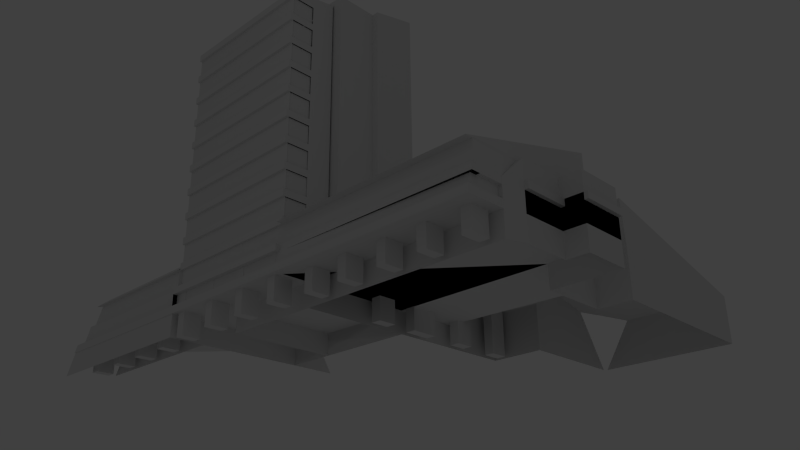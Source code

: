 # Source: TorreEnfermeria.blend  (saved by Blender 2.73.0; exported with 4.5.12 LTS)
import bpy
from mathutils import Matrix  # noqa: F401  (used for matrix-valued properties, if any)

bpy.ops.wm.read_factory_settings(use_empty=True)
scene = bpy.context.scene
scene.name = 'Scene'

# ---- collections
col_collection_1 = bpy.data.collections.new('Collection 1'); scene.collection.children.link(col_collection_1)

# ---- world
world_world = bpy.data.worlds.new('World'); scene.world = world_world
world_world.color = (0.05088, 0.05088, 0.05088)
world_world.use_sun_shadow = False
world_world.sun_shadow_jitter_overblur = 0.0
world_world.cycles.sampling_method = 'MANUAL'
world_world.cycles.sample_map_resolution = 256

# ---- cameras
cam_camera = bpy.data.cameras.new('Camera')
cam_camera.clip_end = 100.0
cam_camera.lens = 35.0
cam_camera.sensor_width = 32.0
cam_camera.sensor_height = 18.0
cam_camera.ortho_scale = 7.314
cam_camera.dof.focus_distance = 0.0
cam_camera.dof.aperture_fstop = 128.0

# ---- lights
light_lamp = bpy.data.lights.new('Lamp', 'POINT')
light_lamp.transmission_factor = 0.0
light_lamp.cutoff_distance = 30.0
light_lamp.energy = 100.0
light_lamp.shadow_buffer_clip_start = 1.001
light_lamp.shadow_soft_size = 0.1
light_lamp.shadow_maximum_resolution = 0.006
light_lamp.use_absolute_resolution = True
light_lamp.cycles.use_multiple_importance_sampling = False

# ---- meshes
me_cube_004 = bpy.data.meshes.new('Cube.004')
me_cube_004.from_pydata([(-5.068, -28.51, -1.022), (-5.068, -26.51, -1.022), (-3.23, -26.51, -1.022), (-3.23, -28.51, -1.022), (-5.068, -28.51, 1.068), (-5.068, -26.51, 1.068), (-3.23, -26.51, 1.068), (-3.23, -28.51, 1.068), (-13.75, -28.51, -1.022), (-13.75, -26.51, -1.022), (-11.91, -26.51, -1.022), (-11.91, -28.51, -1.022), (-13.75, -28.51, 1.068), (-13.75, -26.51, 1.068), (-11.91, -26.51, 1.068), (-11.91, -28.51, 1.068), (-22.42, -28.51, -1.022), (-22.32, -26.51, -1.022), (-20.58, -26.51, -1.022), (-20.58, -28.51, -1.022), (-22.42, -28.51, 1.068), (-22.32, -26.51, 1.068), (-20.58, -26.51, 1.068), (-20.58, -28.51, 1.068), (-31.1, -28.51, -1.022), (-31.1, -26.51, -1.022), (-29.26, -26.51, -1.022), (-29.26, -28.51, -1.022), (-31.1, -28.51, 1.068), (-31.1, -26.51, 1.068), (-29.26, -26.51, 1.068), (-29.26, -28.51, 1.068), (-32.26, -22.95, 1.068), (-2.541, -28.17, 1.068), (-32.26, -28.17, 1.068), (-2.317, -28.17, 1.068), (-32.26, -28.17, 1.068), (-2.317, -28.17, 1.889), (-32.26, -28.17, 1.889), (-2.317, -28.44, 1.889), (-32.26, -28.44, 1.889), (-2.317, -28.44, 1.889), (-32.26, -28.44, 1.889), (-2.317, -28.44, 2.199), (-32.26, -28.44, 2.199), (-2.317, -28.44, 2.199), (-32.26, -28.44, 2.199), (-2.317, -28.17, 2.199), (-32.26, -28.17, 2.199), (-2.541, -28.17, 1.889), (-32.26, -22.95, 1.068), (-32.26, -22.95, 1.889), (-32.26, -22.95, 1.889), (-32.26, -22.95, 2.199), (-2.541, -28.17, 2.199), (-32.26, -28.17, 2.199), (-2.317, -28.17, 2.199), (-32.26, -28.17, 2.199), (-2.317, -28.17, 3.02), (-32.26, -28.17, 3.02), (-2.317, -28.44, 3.02), (-32.26, -28.44, 3.02), (-2.317, -28.44, 3.02), (-32.26, -28.44, 3.02), (-2.317, -28.44, 3.33), (-32.26, -28.44, 3.33), (-2.317, -28.44, 3.33), (-32.26, -28.44, 3.33), (-2.317, -28.17, 3.33), (-32.26, -28.17, 3.33), (-2.541, -28.17, 3.02), (-32.26, -22.95, 2.199), (-32.26, -22.95, 3.02), (-32.26, -22.95, 3.02), (-32.26, -22.95, 3.33), (-2.541, -28.17, 3.33), (-32.26, -28.17, 3.33), (-2.317, -28.17, 3.33), (-32.26, -28.17, 3.33), (-2.317, -28.17, 4.151), (-32.26, -28.17, 4.151), (-2.317, -28.44, 4.151), (-32.26, -28.44, 4.151), (-2.317, -28.44, 4.151), (-32.26, -28.44, 4.151), (-2.317, -28.44, 4.461), (-32.26, -28.44, 4.461), (-2.317, -28.44, 4.461), (-32.26, -28.44, 4.461), (-2.317, -28.17, 4.461), (-32.26, -28.17, 4.461), (-2.541, -28.17, 4.151), (-32.26, -22.95, 3.33), (-32.26, -22.95, 4.151), (-32.26, -22.95, 4.151), (-32.26, -22.95, 4.461), (-2.541, -28.17, 4.461), (-32.26, -28.17, 4.461), (-2.317, -28.17, 4.461), (-32.26, -28.17, 4.461), (-2.317, -28.17, 5.282), (-32.26, -28.17, 5.282), (-2.317, -28.44, 5.282), (-32.26, -28.44, 5.282), (-2.317, -28.44, 5.282), (-32.26, -28.44, 5.282), (-2.317, -28.44, 5.592), (-32.26, -28.44, 5.592), (-2.317, -28.44, 5.592), (-32.26, -28.44, 5.592), (-2.317, -28.17, 5.592), (-32.26, -28.17, 5.592), (-2.541, -28.17, 5.282), (-32.26, -22.95, 4.461), (-32.26, -22.95, 5.282), (-32.26, -22.95, 5.282), (-32.26, -22.95, 5.592), (-2.541, -28.17, 5.592), (-32.26, -28.17, 5.592), (-2.317, -28.17, 5.592), (-32.26, -28.17, 5.592), (-2.317, -28.17, 6.413), (-32.26, -28.17, 6.413), (-2.317, -28.44, 6.413), (-32.26, -28.44, 6.413), (-2.317, -28.44, 6.413), (-32.26, -28.44, 6.413), (-2.317, -28.44, 6.723), (-32.26, -28.44, 6.723), (-2.317, -28.44, 6.723), (-32.26, -28.44, 6.723), (-2.317, -28.17, 6.723), (-32.26, -28.17, 6.723), (-2.541, -28.17, 6.413), (-32.26, -22.95, 5.592), (-32.26, -22.95, 6.413), (-32.26, -22.95, 6.413), (-32.26, -22.95, 6.723), (-2.541, -28.17, 6.723), (-32.26, -28.17, 6.723), (-2.317, -28.17, 6.723), (-32.26, -28.17, 6.723), (-2.317, -28.17, 7.544), (-32.26, -28.17, 7.544), (-2.317, -28.44, 7.544), (-32.26, -28.44, 7.544), (-2.317, -28.44, 7.544), (-32.26, -28.44, 7.544), (-2.317, -28.44, 7.854), (-32.26, -28.44, 7.854), (-2.317, -28.44, 7.854), (-32.26, -28.44, 7.854), (-2.317, -28.17, 7.854), (-32.26, -28.17, 7.854), (-2.541, -28.17, 7.544), (-32.26, -22.95, 6.723), (-32.26, -22.95, 7.544), (-32.26, -22.95, 7.544), (-32.26, -22.95, 7.854), (-2.541, -28.17, 7.854), (-32.26, -28.17, 7.854), (-2.317, -28.17, 7.854), (-32.26, -28.17, 7.854), (-2.317, -28.17, 8.675), (-32.26, -28.17, 8.675), (-2.317, -28.44, 8.675), (-32.26, -28.44, 8.675), (-2.317, -28.44, 8.675), (-32.26, -28.44, 8.675), (-2.317, -28.44, 8.985), (-32.26, -28.44, 8.985), (-2.317, -28.44, 8.985), (-32.26, -28.44, 8.985), (-2.317, -28.17, 8.985), (-32.26, -28.17, 8.985), (-2.541, -28.17, 8.675), (-32.26, -22.95, 7.854), (-32.26, -22.95, 8.675), (-32.26, -22.95, 8.675), (-32.26, -22.95, 8.985), (-2.541, -28.17, 8.985), (-32.26, -28.17, 8.985), (-2.317, -28.17, 8.985), (-32.26, -28.17, 8.985), (-2.317, -28.17, 9.806), (-32.26, -28.17, 9.806), (-2.317, -28.44, 9.806), (-32.26, -28.44, 9.806), (-2.317, -28.44, 9.806), (-32.26, -28.44, 9.806), (-2.317, -28.44, 10.12), (-32.26, -28.44, 10.12), (-2.317, -28.44, 10.12), (-32.26, -28.44, 10.12), (-2.317, -28.17, 10.12), (-32.26, -28.17, 10.12), (-2.541, -28.17, 9.806), (-32.26, -22.95, 8.985), (-32.26, -22.95, 9.806), (-32.26, -22.95, 9.806), (-32.26, -22.95, 10.12), (-2.541, -28.17, 10.12), (-32.26, -28.17, 10.12), (-2.317, -28.17, 10.12), (-32.26, -28.17, 10.12), (-2.317, -28.17, 10.94), (-32.26, -28.17, 10.94), (-2.317, -28.44, 10.94), (-32.26, -28.44, 10.94), (-2.317, -28.44, 10.94), (-32.26, -28.44, 10.94), (-2.317, -28.44, 11.25), (-32.26, -28.44, 11.25), (-2.317, -28.44, 11.25), (-32.26, -28.44, 11.25), (-2.317, -28.17, 11.25), (-32.26, -28.17, 11.25), (-2.541, -28.17, 10.94), (-2.317, -25.61, 12.07), (-32.26, -22.95, 10.12), (-32.26, -22.95, 10.94), (-32.26, -22.95, 10.94), (-32.26, -22.95, 11.25), (-2.317, -25.61, 1.068), (-2.541, -28.17, 11.25), (-32.26, -28.17, 11.25), (-2.317, -28.17, 11.25), (-32.26, -28.17, 11.25), (-2.317, -28.17, 12.07), (-32.26, -28.17, 12.07), (-2.317, -28.44, 12.07), (-32.26, -28.44, 12.07), (-2.317, -28.44, 12.07), (-32.26, -28.44, 12.07), (-2.317, -28.44, 12.38), (-32.26, -28.44, 12.38), (-2.317, -28.44, 12.38), (-32.26, -28.44, 12.38), (-2.317, -28.17, 12.38), (-32.26, -28.17, 12.38), (-2.317, -22.95, 1.068), (-2.541, -28.17, 12.07), (-2.317, -22.95, 12.07), (-2.317, -22.95, 12.76), (-32.26, -22.95, 11.25), (-32.26, -22.95, 12.07), (-32.26, -22.95, 12.07), (-32.26, -22.95, 12.76), (-2.541, -25.61, 6.723), (-2.541, -25.61, 10.94), (-2.317, -25.61, 6.723), (-2.317, -25.61, 5.282), (-2.541, -25.61, 1.068), (-2.541, -25.61, 5.282), (-2.541, -25.61, 12.07), (-2.541, -25.61, 7.854), (-2.317, -25.61, 7.854), (-2.317, -25.61, 6.413), (-2.541, -25.61, 6.413), (-2.541, -25.61, 2.199), (-2.317, -25.61, 2.199), (-2.541, -25.61, 8.985), (-2.317, -25.61, 8.985), (-2.317, -25.61, 7.544), (-2.541, -25.61, 7.544), (-2.541, -25.61, 3.33), (-2.317, -25.61, 3.33), (-2.317, -25.61, 1.889), (-2.541, -25.61, 1.889), (-2.541, -25.61, 10.12), (-2.317, -25.61, 10.12), (-2.317, -25.61, 8.675), (-2.541, -25.61, 4.461), (-2.541, -25.61, 8.675), (-2.317, -25.61, 4.461), (-2.541, -25.61, 11.25), (-2.541, -25.61, 3.02), (-2.317, -25.61, 3.02), (-2.317, -25.61, 11.25), (-2.317, -25.61, 9.806), (-2.541, -25.61, 5.592), (-2.541, -25.61, 9.806), (-2.317, -25.61, 5.592), (-2.317, -25.61, 4.151), (-2.541, -25.61, 4.151), (-2.317, -25.61, 10.94), (-2.541, -25.61, 12.01), (-2.317, -25.61, 12.01), (-2.317, -25.61, 12.07), (-2.317, -22.95, 12.07), (-32.26, -28.17, 12.07), (-2.317, -28.17, 12.07), (-1.0, -1.0, -1.0), (-1.0, 1.0, -1.0), (1.0, 1.0, -1.0), (1.0, -1.0, -1.0), (-1.0, -1.0, 1.0), (-1.0, 1.0, 1.0), (1.0, 1.0, 1.0), (1.0, -1.0, 1.0), (-1.0, -6.6, -1.0), (-1.0, -4.6, -1.0), (1.0, -4.6, -1.0), (1.0, -6.6, -1.0), (-1.0, -6.6, 1.0), (-1.0, -4.6, 1.0), (1.0, -4.6, 1.0), (1.0, -6.6, 1.0), (-1.0, -13.13, -1.0), (-1.0, -10.2, -1.0), (1.0, -10.2, -1.0), (1.0, -13.13, -1.0), (-1.0, -13.13, 1.0), (-1.0, -10.2, 1.0), (1.0, -10.2, 1.0), (1.0, -13.13, 1.0), (-1.0, -17.8, -1.0), (-1.0, -15.8, -1.0), (1.0, -15.8, -1.0), (1.0, -17.8, -1.0), (-1.0, -17.8, 1.0), (-1.0, -15.8, 1.0), (1.0, -15.8, 1.0), (1.0, -17.8, 1.0), (-82.25, -19.51, 1.068), (-32.26, -3.822, 1.068), (-32.36, -13.32, 1.068), (-32.36, -18.1, 1.068), (-74.13, -28.5, 1.068), (-74.13, -24.95, 1.068), (-82.25, -24.95, 1.068), (-82.25, -19.51, 1.068), (-89.78, -19.51, 1.068), (-89.78, -14.66, 1.068), (-99.86, -14.66, 1.068), (-99.86, -3.822, 1.068), (-32.26, -3.822, 1.068), (-32.26, -13.08, 1.068), (-32.26, -13.05, 1.068), (-32.26, -18.16, 1.068), (-32.26, -22.75, 1.068), (-82.2, -19.65, 2.768), (-32.26, -22.95, 1.068), (-32.26, -22.95, 1.068), (-32.26, -13.05, 1.068), (-32.26, -13.08, 1.068), (-32.26, -3.822, 1.068), (-99.86, -3.822, 1.068), (-89.78, -19.51, 1.068), (-82.25, -19.51, 1.068), (-82.25, -24.95, 1.068), (-74.13, -24.95, 1.068), (-74.13, -28.5, 1.068), (-32.26, -28.5, 1.068), (-32.26, -28.97, 1.068), (-32.26, -13.08, -0.01746), (-99.86, -4.493, -0.01746), (-99.86, -14.66, -0.01746), (-89.78, -14.66, -0.01746), (-89.78, -19.51, -0.01746), (-82.25, -19.51, -0.01746), (-82.25, -24.95, -0.01746), (-74.13, -24.95, -0.01746), (-32.26, -28.97, -0.01746), (-63.37, -27.5, 0.03745), (-63.37, -25.5, 0.03745), (-65.2, -25.5, 0.03745), (-65.2, -27.5, 0.03745), (-63.37, -27.5, -0.9844), (-63.37, -25.5, -0.9844), (-65.2, -25.5, -0.9844), (-65.2, -27.5, -0.9844), (-46.93, -27.5, 0.03745), (-46.93, -25.5, 0.03745), (-48.76, -25.5, 0.03745), (-48.76, -27.5, 0.03745), (-46.93, -27.5, -0.9844), (-46.93, -25.5, -0.9844), (-48.76, -25.5, -0.9844), (-48.76, -27.5, -0.9844), (-54.93, -27.5, 0.03745), (-54.93, -25.5, 0.03745), (-56.77, -25.5, 0.03745), (-56.77, -27.5, 0.03745), (-54.93, -27.5, -0.9844), (-54.93, -25.5, -0.9844), (-56.77, -25.5, -0.9844), (-56.77, -27.5, -0.9844), (-71.09, -27.5, 0.03745), (-71.09, -25.5, 0.03745), (-72.93, -25.5, 0.03745), (-72.93, -27.5, 0.03745), (-71.09, -27.5, -0.9844), (-71.09, -25.5, -0.9844), (-72.93, -25.5, -0.9844), (-72.93, -27.5, -0.9844), (-38.78, -27.5, 0.03745), (-38.78, -25.5, 0.03745), (-40.62, -25.5, 0.03745), (-40.62, -27.5, 0.03745), (-38.78, -27.5, -0.9844), (-38.78, -25.5, -0.9844), (-40.62, -25.5, -0.9844), (-40.62, -27.5, -0.9844), (-34.22, -6.032, 1.308), (-34.22, -4.032, 1.308), (-35.98, -4.032, 1.308), (-35.98, -6.032, 1.308), (-34.22, -6.032, -1.151), (-34.22, -4.032, -1.151), (-35.98, -4.032, -1.151), (-35.98, -6.032, -1.151), (-52.26, -6.032, 1.308), (-52.26, -4.032, 1.308), (-54.03, -4.032, 1.308), (-54.03, -6.032, 1.308), (-52.26, -6.032, -1.151), (-52.26, -4.032, -1.151), (9.825, -27.5, -0.9417), (9.825, -25.5, -0.9417), (11.66, -25.5, -0.9417), (11.66, -27.5, -0.9417), (9.825, -27.5, 0.4035), (9.825, -25.5, 0.4035), (11.66, -25.5, 0.4035), (11.66, -27.5, 0.4035), (26.26, -27.5, -0.9417), (26.26, -25.5, -0.9417), (28.1, -25.5, -0.9417), (28.1, -27.5, -0.9417), (26.26, -27.5, 0.4035), (26.26, -25.5, 0.4035), (28.1, -25.5, 0.4035), (28.1, -27.5, 0.4035), (18.26, -27.5, -0.9417), (18.26, -25.5, -0.9417), (20.09, -25.5, -0.9417), (20.09, -27.5, -0.9417), (18.26, -27.5, 0.4035), (18.26, -25.5, 0.4035), (20.09, -25.5, 0.4035), (20.09, -27.5, 0.4035), (2.098, -27.5, -0.9417), (2.098, -25.5, -0.9417), (3.936, -25.5, -0.9417), (3.936, -27.5, -0.9417), (2.098, -27.5, 0.4035), (2.098, -25.5, 0.4035), (3.936, -25.5, 0.4035), (3.936, -27.5, 0.4035), (34.41, -27.5, -0.9417), (34.41, -25.5, -0.9417), (36.25, -25.5, -0.9417), (36.25, -27.5, -0.9417), (34.41, -27.5, 0.4035), (34.41, -25.5, 0.4035), (36.25, -25.5, 0.4035), (36.25, -27.5, 0.4035), (-2.317, -13.05, -0.01746), (-2.317, 1.628, -0.01746), (8.48, 1.628, -0.01746), (43.26, -18.16, -1.0), (39.25, -22.95, 1.068), (30.01, -13.15, -0.01746), (43.26, -13.15, -0.01746), (43.26, -18.16, -0.01746), (39.25, -18.16, -0.01746), (39.25, -22.95, -0.01746), (37.42, -22.95, -0.01746), (37.42, -28.05, -0.01746), (-2.317, -28.05, -0.01746), (-2.317, -28.97, -0.01746), (-32.26, -28.97, -0.01746), (-32.26, -28.05, -0.01746), (-32.26, -28.05, -0.01746), (-74.13, -28.05, -0.01746), (-74.13, -24.95, -0.01746), (-82.25, -24.95, -0.01746), (-82.25, -19.51, -0.01746), (-89.78, -19.51, -0.01746), (-89.78, -14.66, -0.01746), (-99.86, -14.66, -0.01746), (-54.03, -4.032, -1.151), (-32.26, -13.08, -0.01746), (-2.317, -13.05, 1.068), (-2.317, 1.628, 1.068), (8.48, 1.628, 1.068), (8.48, 14.22, 1.068), (36.11, 14.22, 1.068), (36.67, -5.787, 1.068), (30.01, -5.787, 1.068), (30.01, -13.15, 1.068), (43.26, -13.15, 1.068), (43.26, -18.16, 1.068), (39.25, -18.16, 1.068), (39.25, -22.95, 1.068), (-2.317, -28.46, 1.068), (-2.317, -28.97, 1.068), (-32.26, -28.97, 1.068), (-32.26, -28.5, 1.068), (-74.13, -28.5, 1.068), (-54.03, -6.032, -1.151), (-61.28, -6.032, 1.308), (-61.28, -4.032, 1.308), (-63.05, -4.032, 1.308), (-63.05, -6.032, 1.308), (-32.26, -3.822, 1.068), (-32.26, -13.08, 1.068), (1.169, -13.05, 1.068), (-32.26, -13.05, 1.068), (1.169, -18.16, 1.068), (1.059, -13.05, 13.56), (-32.26, -13.05, 13.56), (1.059, -18.16, 13.05), (-32.26, -18.16, 13.05), (-32.26, -22.95, 10.45), (43.26, -16.14, 1.068), (43.26, -16.14, -0.01746), (-0.25, -18.16, 13.05), (-0.25, -22.8, 13.05), (-32.26, -22.95, 10.35), (-32.26, -22.95, 1.068), (-32.26, -22.95, 1.068), (-2.317, -22.95, 1.068), (-82.2, -19.65, 2.768), (-31.99, -22.95, 1.068), (-32.26, -22.75, 1.068), (-2.317, -22.75, 1.068), (-31.99, -22.75, 1.068), (-32.26, -18.16, 1.068), (-32.26, -13.05, 1.068), (-32.26, -13.08, 1.068), (-32.26, -3.822, 1.068), (-61.28, -6.032, -1.151), (-61.28, -4.032, -1.151), (-63.05, -4.032, -1.151), (-63.05, -6.032, -1.151), (-70.3, -6.032, 1.308), (-70.3, -4.032, 1.308), (-72.07, -4.032, 1.308), (-74.13, -28.5, 1.068), (-32.36, -18.1, 1.068), (-32.36, -13.32, 1.068), (-32.26, -3.822, 1.068), (-72.07, -6.032, 1.308), (-70.3, -6.032, -1.151), (-70.3, -4.032, -1.151), (-72.07, -4.032, -1.151), (-72.07, -6.032, -1.151), (-79.33, -6.032, 1.308), (-79.33, -4.032, 1.308), (-74.13, -28.5, 1.068), (-32.26, -28.5, 1.068), (-81.1, -4.032, 1.308), (-32.26, -3.822, 1.068), (-82.25, -19.51, 1.068), (-89.78, -19.51, 1.068), (-81.1, -6.032, 1.308), (-79.33, -6.032, -1.151), (-79.33, -4.032, -1.151), (-82.25, -24.95, 1.068), (-81.1, -4.032, -1.151), (-74.13, -28.5, 1.068), (-32.26, -28.5, 1.068), (-81.1, -6.032, -1.151), (-88.35, -6.032, 1.308), (-89.78, -19.51, 1.911), (-88.35, -4.032, 1.308), (-90.12, -4.032, 1.308), (-90.12, -6.032, 1.308), (-82.25, -24.95, 1.911), (-88.35, -6.032, -1.151), (-88.35, -4.032, -1.151), (-32.26, -28.5, 1.911), (-90.12, -4.032, -1.151), (-90.12, -6.032, -1.151), (-82.24, -19.64, 1.911), (-89.8, -19.64, 1.911), (-97.37, -6.032, 1.308), (-97.37, -4.032, 1.308), (-99.14, -4.032, 1.308), (-82.24, -25.38, 1.911), (-99.14, -6.032, 1.308), (-97.37, -6.032, -1.151), (-89.76, -14.51, 2.205), (-97.37, -4.032, -1.151), (-99.14, -4.032, -1.151), (-82.2, -25.37, 2.205), (-99.14, -6.032, -1.151), (-32.26, -28.17, 8.985), (-32.42, -27.81, 2.205), (-32.26, -28.17, 8.985), (-32.26, -28.17, 8.985), (-32.4, -14.51, 2.205), (-32.42, -25.37, 2.205), (-89.76, -14.51, 2.205), (-32.4, -14.51, 2.205), (-89.76, -14.51, 2.205), (-32.4, -14.51, 2.205), (-32.26, -28.44, 8.985), (-32.4, -14.51, 2.487), (-89.76, -19.65, 2.487), (-82.2, -19.65, 2.487), (-89.76, -17.11, 2.988), (-32.41, -17.11, 2.988), (-32.26, -28.44, 8.985), (-32.26, -28.44, 8.675), (-32.42, -26.38, 2.627), (-32.26, -28.44, 8.675), (-32.42, -26.38, 2.566), (-82.2, -25.36, 2.566), (-32.42, -25.36, 2.566), (-89.78, -19.51, 1.068), (-89.78, -19.51, 1.911), (-82.24, -19.51, 1.068), (-82.24, -19.51, 1.911), (-82.24, -19.51, 1.068), (-82.24, -19.51, 1.911), (-82.24, -24.94, 1.068), (-82.24, -24.94, 1.911), (-82.25, -24.95, 0.308), (-74.13, -24.95, 0.308), (39.25, -18.16, 0.3081), (43.26, -18.16, 0.3081), (-74.13, -28.05, 0.308), (43.26, -13.15, 0.3081), (-32.26, -28.97, 0.3081), (30.01, -13.15, -1.0), (-2.317, -28.97, 0.3081), (-2.317, -28.05, 0.3081), (8.48, 14.22, -1.0), (43.26, -18.16, 1.068), (-89.78, -19.51, 0.308), (37.42, -28.17, 0.3081), (37.42, -22.95, 0.3081), (39.25, -18.16, 1.068), (8.48, 1.628, 0.3081), (-82.25, -19.51, 0.308), (39.25, -22.95, 0.3081), (43.26, -16.14, 0.3081), (-32.26, -28.17, 8.675), (43.26, -18.16, 0.7963), (-32.26, -28.97, 0.7963), (-89.78, -19.51, 0.7963), (37.42, -22.95, 0.7963), (8.48, 1.628, 0.7963), (-82.25, -24.95, 0.7963), (39.25, -18.16, 0.7963), (-74.13, -28.48, 0.7963), (43.26, -13.15, 0.7963), (30.01, -5.787, -1.0), (-2.317, -28.97, 0.7963), (8.48, 1.628, -1.0), (37.42, -28.17, 0.7963), (39.25, -18.16, -1.0), (-82.25, -19.51, 0.7963), (39.25, -22.95, 0.7963), (43.26, -16.14, 0.7963), (-82.25, -24.81, 0.308), (-74.13, -28.47, 0.308), (-32.26, -28.47, 0.3081), (-2.317, -28.34, 0.3081), (-89.78, -19.34, 0.308), (-32.26, -22.95, 3.02), (-32.26, -22.95, 2.199), (-32.26, -28.47, 0.7963), (-32.26, -28.43, 0.7963), (-89.78, -19.34, 0.7963), (-82.25, -24.81, 0.7963), (-74.13, -28.47, 0.7963), (-2.317, -28.43, 0.7963), (37.42, -27.51, 0.7963), (-32.26, -22.95, 2.199), (-2.317, -22.95, 1.068), (-32.26, -22.95, 1.068), (-32.26, -22.95, 9.748), (-32.26, -22.95, 12.33), (-32.26, -22.95, 10.35), (-32.26, -22.95, 1.068), (-2.317, -22.95, 1.068), (-32.26, -22.95, 1.068), (-2.317, -22.8, 1.068), (-32.26, -22.8, 1.068), (-32.26, -22.8, 9.748), (-32.26, -22.81, 12.42), (-32.26, -22.8, 10.35), (-32.26, -22.8, 1.068), (-2.317, -22.8, 1.068), (-0.2499, -22.8, 1.068), (-32.26, -22.8, 1.068), (-75.11, -28.97, -0.01746), (-75.11, -28.97, 0.3081), (-75.11, -24.97, -0.01746), (-75.11, -24.97, 0.3081), (38.14, -28.97, -0.01746), (38.14, -28.97, 0.3081), (38.14, -22.95, -0.01746), (38.14, -22.95, 0.3081), (43.96, -13.15, 1.068), (43.96, -18.16, 1.068), (39.95, -18.16, 1.068), (39.95, -22.95, 1.068), (38.12, -22.95, 1.068), (38.12, -28.17, 1.068), (43.96, -16.14, 1.068), (43.96, -18.16, 0.7963), (38.12, -22.95, 0.7963), (39.95, -18.16, 0.7963), (43.96, -13.15, 0.7963), (38.12, -28.17, 0.7963), (39.95, -22.95, 0.7963), (43.96, -16.14, 0.7963), (38.12, -27.51, 0.7963), (-32.26, -22.95, 1.889), (-32.26, -22.95, 1.889), (-32.26, -22.95, 1.068), (-82.2, -25.37, 2.205), (-32.26, -28.44, 1.889), (-32.42, -25.37, 2.205), (-32.42, -19.65, 2.768), (-32.42, -22.03, 3.269), (-32.41, -19.65, 2.487), (-32.41, -17.11, 2.988), (-32.41, -19.65, 2.768), (-32.41, -19.65, 2.487), (-32.26, -18.16, 1.068), (-0.2499, -18.16, 1.068), (-2.317, -28.17, 1.068), (-2.317, -28.47, 0.3081), (-2.317, -28.47, 0.7963), (-32.26, -22.8, 13.05), (-32.26, -22.81, 1.068), (-32.4, -14.51, 1.068), (-2.317, -28.46, 1.068), (-32.26, -28.46, 1.068), (-32.26, -28.46, 0.3081), (-2.317, -28.46, 0.3081), (-2.317, -28.0, 1.068), (-32.26, -28.0, 1.068), (-32.26, -28.44, 1.889), (-32.26, -28.17, 1.889), (-32.26, -28.17, 1.068), (-32.26, -28.17, 1.068), (-32.26, -28.57, 1.911), (-32.26, -22.8, 1.068), (-2.317, -28.4, 1.068), (-2.317, -28.4, 0.7963), (-0.25, -22.8, 1.068), (-32.26, -14.66, -0.01746), (-32.26, -22.95, 1.068), (-32.26, -19.51, -0.01746), (-32.26, -14.66, -0.01746), (-32.26, -24.95, -0.01746), (-32.26, -19.51, -0.01746), (-2.541, -25.61, 1.068), (-2.541, -25.61, 1.889), (38.12, -28.17, 1.889), (-2.317, -28.17, 1.889), (-32.26, -22.95, 1.068), (-32.26, -28.17, 1.068), (-32.26, -28.17, 1.068), (-32.26, -28.17, 1.889), (-32.26, -28.44, 1.889), (-32.26, -28.44, 1.889), (-32.26, -22.95, 1.068), (-32.26, -22.95, 1.889), (-32.26, -22.95, 1.889), (-32.26, -22.95, 2.199), (-32.26, -22.95, 2.199), (-32.26, -22.95, 3.02), (-32.26, -28.17, 8.675), (-32.26, -28.44, 8.675), (-32.26, -28.44, 8.675), (-32.26, -28.44, 8.985), (-32.26, -28.44, 8.985), (-32.26, -28.17, 8.985), (-32.26, -28.17, 8.985), (-32.26, -28.17, 8.985), (-32.26, -28.97, -0.01746), (-74.13, -24.95, -0.01746), (-82.25, -24.95, -0.01746), (-82.25, -19.51, -0.01746), (-89.78, -19.51, -0.01746), (-89.78, -14.66, -0.01746), (-99.86, -14.66, -0.01746), (-32.26, -13.08, -0.01746), (-32.26, -28.97, 1.068), (-32.26, -28.5, 1.068), (-74.13, -28.5, 1.068), (-32.26, -3.822, 1.068), (-32.26, -13.08, 1.068), (-32.26, -13.05, 1.068), (-32.26, -22.95, 1.068), (-32.26, -22.95, 1.068), (-82.2, -19.65, 2.768), (-32.26, -22.75, 1.068), (-32.26, -18.16, 1.068), (-32.26, -13.05, 1.068), (-32.26, -13.08, 1.068), (-32.26, -3.822, 1.068), (-74.13, -28.5, 1.068), (-32.36, -18.1, 1.068), (-32.36, -13.32, 1.068), (-32.26, -3.822, 1.068), (-74.13, -28.5, 1.068), (-32.26, -28.5, 1.068), (-32.26, -3.822, 1.068), (-82.25, -19.51, 1.068), (-89.78, -19.51, 1.068), (-82.25, -24.95, 1.068), (-74.13, -28.5, 1.068), (-32.26, -28.5, 1.068), (-89.78, -19.51, 1.911), (-82.25, -24.95, 1.911), (-32.26, -28.5, 1.911), (-82.24, -19.64, 1.911), (-89.8, -19.64, 1.911), (-82.24, -25.38, 1.911), (-89.76, -14.51, 2.205), (-82.2, -25.37, 2.205), (-32.42, -27.81, 2.205), (-32.4, -14.51, 2.205), (-32.42, -25.37, 2.205), (-89.76, -14.51, 2.205), (-32.4, -14.51, 2.205), (-89.76, -14.51, 2.205), (-32.4, -14.51, 2.205), (-32.4, -14.51, 2.487), (-89.76, -19.65, 2.487), (-82.2, -19.65, 2.487), (-89.76, -17.11, 2.988), (-32.41, -17.11, 2.988), (-32.42, -26.38, 2.627), (-32.42, -26.38, 2.566), (-82.2, -25.36, 2.566), (-32.42, -25.36, 2.566), (-89.78, -19.51, 1.068), (-89.78, -19.51, 1.911), (-82.24, -19.51, 1.068), (-82.24, -19.51, 1.911), (-82.24, -19.51, 1.068), (-82.24, -19.51, 1.911), (-82.24, -24.94, 1.068), (-82.24, -24.94, 1.911), (-82.25, -24.95, 0.308), (-74.13, -24.95, 0.308), (-74.13, -28.05, 0.308), (-32.26, -28.97, 0.3081), (-89.78, -19.51, 0.308), (-82.25, -19.51, 0.308), (-32.26, -28.97, 0.7963), (-89.78, -19.51, 0.7963), (-82.25, -24.95, 0.7963), (-74.13, -28.48, 0.7963), (-82.25, -19.51, 0.7963), (-82.25, -24.81, 0.308), (-74.13, -28.47, 0.308), (-32.26, -28.47, 0.3081), (-89.78, -19.34, 0.308), (-32.26, -28.47, 0.7963), (-32.26, -28.43, 0.7963), (-89.78, -19.34, 0.7963), (-82.25, -24.81, 0.7963), (-74.13, -28.47, 0.7963), (-32.26, -22.95, 1.068), (-32.26, -22.95, 1.068), (-32.26, -22.95, 1.068), (-32.26, -22.8, 1.068), (-32.26, -22.8, 1.068), (-32.26, -22.8, 1.068), (-75.11, -28.97, -0.01746), (-75.11, -28.97, 0.3081), (-75.11, -24.97, -0.01746), (-75.11, -24.97, 0.3081), (-82.2, -25.37, 2.205), (-32.42, -25.37, 2.205), (-32.42, -19.65, 2.768), (-32.42, -22.03, 3.269), (-32.41, -19.65, 2.487), (-32.41, -17.11, 2.988), (-32.41, -19.65, 2.768), (-32.41, -19.65, 2.487), (-32.26, -18.16, 1.068), (-32.26, -22.81, 1.068), (-32.4, -14.51, 1.068), (-32.26, -28.46, 1.068), (-32.26, -28.46, 0.3081), (-32.26, -28.0, 1.068), (-32.26, -28.57, 1.911), (-32.26, -14.66, -0.01746), (-32.26, -19.51, -0.01746), (-32.26, -14.66, -0.01746), (-32.26, -24.95, -0.01746), (-32.26, -19.51, -0.01746), (-89.78, -19.51, 1.068), (-89.78, -14.66, 1.068), (-99.86, -14.66, 1.068), (-99.86, -3.822, 1.068), (-82.25, -24.95, 1.068), (-74.13, -24.95, 1.068), (-74.13, -28.5, 1.068), (-32.26, -28.5, 1.068), (-32.39, -4.117, 2.205), (-32.26, -3.822, 1.068), (-82.25, -19.51, 1.068), (-89.78, -19.51, 1.068), (-89.78, -14.66, 1.068), (-99.86, -14.66, 1.068), (-99.86, -3.822, 1.068), (-82.25, -24.95, 1.068), (-74.13, -24.95, 1.068), (-74.13, -28.5, 1.068), (-32.26, -28.5, 1.068), (-82.2, -19.65, 2.205), (-32.26, -3.822, 1.911), (-89.78, -19.51, 1.911), (-89.78, -14.66, 1.911), (-99.86, -14.66, 1.911), (-99.86, -3.822, 1.911), (-82.25, -24.95, 1.911), (-74.13, -24.95, 1.911), (-74.13, -28.5, 1.911), (-32.26, -28.5, 1.911), (-89.76, -19.65, 2.205), (-32.25, -3.083, 1.911), (-82.24, -19.64, 1.911), (-89.8, -19.64, 1.911), (-89.8, -14.53, 1.911), (-101.9, -14.53, 1.911), (-101.9, -3.083, 1.911), (-82.24, -25.38, 1.911), (-74.13, -25.38, 1.911), (-74.13, -28.65, 1.911), (-89.76, -14.51, 2.205), (-101.8, -14.51, 2.205), (-101.8, -4.117, 2.205), (-82.2, -25.37, 2.205), (-74.13, -25.37, 2.205), (-74.13, -27.81, 2.205), (-32.42, -27.81, 2.205), (-32.4, -9.459, 2.707), (-101.8, -9.459, 2.707), (-32.4, -14.51, 2.205), (-32.42, -25.37, 2.205), (-89.76, -14.51, 2.205), (-32.4, -14.51, 2.205), (-89.76, -14.51, 2.205), (-32.4, -14.51, 2.205), (-89.76, -14.51, 2.487), (-32.4, -14.51, 2.487), (-89.76, -19.65, 2.487), (-82.2, -19.65, 2.487), (-89.76, -17.11, 2.988), (-32.41, -17.11, 2.988), (-82.2, -22.03, 3.269), (-82.2, -26.38, 2.626), (-32.42, -26.38, 2.627), (-82.2, -26.38, 2.566), (-32.42, -26.38, 2.566), (-82.2, -25.36, 2.566), (-32.42, -25.36, 2.566), (-89.78, -19.51, 1.068), (-89.78, -19.51, 1.911), (-82.24, -19.51, 1.068), (-82.24, -19.51, 1.911), (-82.24, -19.51, 1.068), (-82.24, -19.51, 1.911), (-82.24, -24.94, 1.068), (-82.24, -24.94, 1.911), (-82.25, -24.95, 0.308), (-74.13, -24.95, 0.308), (-74.13, -28.05, 0.308), (-32.26, -28.97, 0.3081), (-89.78, -19.51, 0.308), (-82.25, -19.51, 0.308), (-74.13, -24.95, 0.7963), (-32.26, -28.97, 0.7963), (-89.78, -19.51, 0.7963), (-82.25, -24.95, 0.7963), (-74.13, -28.48, 0.7963), (-82.25, -19.51, 0.7963), (-82.25, -24.81, 0.308), (-74.13, -24.81, 0.308), (-74.13, -28.47, 0.308), (-32.26, -28.47, 0.3081), (-89.78, -19.34, 0.308), (-82.25, -19.34, 0.308), (-74.13, -24.81, 0.7963), (-32.26, -28.47, 0.7963), (-89.78, -19.34, 0.7963), (-82.25, -24.81, 0.7963), (-74.13, -28.47, 0.7963), (-82.25, -19.34, 0.7963), (-32.26, -22.95, 1.068), (-32.26, -22.95, 1.068), (-32.26, -22.95, 1.068), (-32.26, -22.8, 1.068), (-32.26, -22.8, 1.068), (-32.26, -22.8, 1.068), (-75.11, -28.97, -0.01746), (-75.11, -28.97, 0.3081), (-75.11, -24.97, -0.01746), (-75.11, -24.97, 0.3081), (-82.2, -25.37, 2.205), (-74.13, -25.37, 2.205), (-32.42, -25.37, 2.205), (-82.2, -25.37, 2.205), (-74.13, -25.37, 2.205), (-32.42, -25.37, 2.205), (-32.42, -19.65, 2.768), (-32.42, -22.03, 3.269), (-32.41, -19.65, 2.487), (-32.41, -17.11, 2.988), (-32.41, -19.65, 2.768), (-32.41, -19.65, 2.487), (-32.26, -18.16, 1.068), (-32.26, -22.81, 1.068), (-32.4, -14.51, 1.068), (-32.26, -28.46, 1.068), (-32.26, -28.46, 0.3081), (-32.26, -28.0, 1.068), (-74.13, -28.5, 1.068), (-32.26, -28.5, 1.068), (-32.26, -28.47, 0.7963), (-74.13, -28.47, 0.7963), (-32.26, -28.57, 1.911), (-32.26, -14.66, -0.01746), (-32.26, -4.493, -0.01746), (-32.26, -19.51, -0.01746), (-32.26, -14.66, -0.01746), (-32.26, -24.95, -0.01746), (-32.26, -19.51, -0.01746), (-74.13, -28.5, 1.068), (-32.26, -28.5, 1.068), (-74.13, -28.5, 1.911), (-32.26, -28.5, 1.911), (-74.13, -28.17, 1.068), (-32.26, -28.17, 1.068), (-74.13, -28.17, 1.911), (-32.26, -28.17, 1.911), (-74.13, -24.95, 1.068), (-74.13, -24.95, 1.911), (38.12, -28.17, 1.889), (-2.317, -28.17, 1.889), (38.12, -28.99, 1.889), (-2.317, -28.99, 1.889), (39.25, -22.95, 1.892), (8.48, 14.22, 1.068), (36.11, 14.22, -1.0), (36.67, -5.787, -1.0), (43.26, -13.15, -1.0), (39.25, -22.95, -1.0), (39.25, -22.95, 1.068), (39.25, -22.95, -1.0), (38.14, -24.95, 1.068), (38.14, -24.95, -1.0), (38.12, -28.46, 1.068), (38.12, -28.46, 0.7963), (-2.317, -28.46, 0.7963), (36.39, -5.787, 3.011), (30.01, -5.787, 3.011), (30.01, -13.12, 3.651), (8.48, -13.12, 3.651), (8.48, 14.22, 1.068), (36.11, 14.22, 1.068), (8.48, -13.09, 1.068), (8.48, -13.12, 3.045), (-2.317, -13.12, 3.045), (1.114, -13.12, 3.651), (38.12, -13.12, 3.651), (1.114, -13.12, 3.651), (1.114, -13.09, 1.892), (30.01, -13.15, 1.892), (43.26, -13.15, 1.892), (43.26, -18.16, 1.892), (39.25, -18.16, 1.892), (38.12, -22.95, 1.892), (38.12, -28.17, 1.892), (39.25, -22.95, 1.892), (38.14, -22.95, 1.892), (-2.317, 1.628, -0.01746), (8.48, 1.628, -0.01746), (-2.317, 1.628, -1.0), (8.48, 1.628, -1.0), (-2.317, -13.05, -0.01746), (-2.317, 1.628, -0.01746), (-2.317, -13.05, -1.0), (-2.317, 1.628, -1.0), (-2.317, -13.05, -1.0), (-32.26, -13.08, -1.0), (43.26, -13.15, 1.892), (43.26, -18.16, 1.892), (30.01, -13.15, 1.892), (30.01, -18.16, 1.892), (30.01, -22.95, 1.892), (30.01, -18.16, 1.892), (30.01, -22.95, 1.892), (30.01, -28.17, 1.892), (8.48, -13.12, 3.045), (1.114, -13.12, 3.045), (-32.26, -13.08, -0.01746), (-32.26, -13.08, -1.0), (-2.317, -24.95, 1.068), (-2.317, -24.95, -1.0), (-22.32, -24.95, 1.068), (-22.32, -24.95, -1.0), (-32.26, -24.95, -1.0), (-75.11, -24.95, -1.0), (-74.55, -28.89, -0.01746), (-32.26, -28.87, -0.01746), (-32.26, -28.87, -1.0), (-74.55, -28.87, -1.0), (-74.55, -23.21, -0.01746), (-74.55, -23.18, -1.0), (-81.7, -23.21, -0.01746), (-81.7, -23.18, -1.0), (-81.7, -17.23, -0.01746), (-81.7, -17.21, -1.0), (-89.28, -17.23, -0.01746), (-89.28, -17.21, -1.0), (-89.28, -14.51, -0.01746), (-89.28, -14.48, -1.0), (-99.6, -14.51, -0.01746), (-99.6, -14.48, -1.0), (-99.57, -4.505, -0.02656), (-99.57, -4.482, -1.009), (-32.26, -4.505, -0.02656), (-32.26, -4.482, -1.009), (-22.32, -22.95, 1.068), (-22.32, -22.95, -1.0), (-22.32, -13.05, 1.068), (-22.32, -13.05, -1.0), (-75.11, -28.97, 0.308), (-74.13, -24.95, 0.308), (-2.317, -5.806, -0.01746), (30.01, -4.977, -0.01746), (38.12, -13.09, 1.892), (38.12, -13.12, 3.651), (-32.26, -13.08, -0.01746), (-2.317, -13.05, -0.01746), (-32.26, -13.08, -1.0), (-2.317, -13.05, -1.0), (-32.26, -28.97, 0.3081), (-75.11, -24.97, 0.308), (-75.11, -24.97, 0.308), (-32.26, -24.95, 0.308), (-32.26, -28.46, 0.7963), (-32.26, -28.97, 0.3081), (-32.26, -28.96, 0.7963), (-32.26, -28.46, 0.3081), (-99.57, -3.822, -0.02656), (-32.26, -3.822, -0.02656)], [(468, 469), (472, 473), (473, 474), (474, 475), (470, 473)], [(4, 5, 1, 0), (5, 6, 2, 1), (6, 7, 3, 2), (7, 4, 0, 3), (0, 1, 2, 3), (12, 13, 9, 8), (13, 14, 10, 9), (14, 15, 11, 10), (15, 12, 8, 11), (8, 9, 10, 11), (20, 21, 17, 16), (21, 22, 18, 17), (22, 23, 19, 18), (23, 20, 16, 19), (16, 17, 18, 19), (28, 29, 25, 24), (29, 30, 26, 25), (30, 31, 27, 26), (31, 28, 24, 27), (24, 25, 26, 27), (242, 218, 287, 223, 240), (34, 33, 35, 36), (36, 35, 37, 38), (38, 37, 39, 40), (40, 39, 41, 42), (42, 41, 43, 44), (44, 43, 45, 46), (46, 45, 47, 48), (33, 252, 268, 49), (43, 41, 267, 260), (396, 399, 403, 400), (42, 44, 53, 52), (55, 54, 56, 57), (57, 56, 58, 59), (59, 58, 60, 61), (61, 60, 62, 63), (63, 62, 64, 65), (65, 64, 66, 67), (67, 66, 68, 69), (54, 259, 276, 70), (64, 62, 277, 266), (57, 59, 72, 71), (63, 65, 74, 73), (76, 75, 77, 78), (78, 77, 79, 80), (80, 79, 81, 82), (82, 81, 83, 84), (84, 83, 85, 86), (86, 85, 87, 88), (88, 87, 89, 90), (75, 265, 284, 91), (85, 83, 283, 274), (78, 80, 93, 92), (84, 86, 95, 94), (97, 96, 98, 99), (99, 98, 100, 101), (101, 100, 102, 103), (103, 102, 104, 105), (105, 104, 106, 107), (107, 106, 108, 109), (109, 108, 110, 111), (96, 272, 253, 112), (106, 104, 251, 282), (99, 101, 114, 113), (105, 107, 116, 115), (118, 117, 119, 120), (120, 119, 121, 122), (122, 121, 123, 124), (124, 123, 125, 126), (126, 125, 127, 128), (128, 127, 129, 130), (130, 129, 131, 132), (117, 280, 258, 133), (127, 125, 257, 250), (120, 122, 135, 134), (126, 128, 137, 136), (139, 138, 140, 141), (141, 140, 142, 143), (143, 142, 144, 145), (145, 144, 146, 147), (147, 146, 148, 149), (149, 148, 150, 151), (151, 150, 152, 153), (138, 248, 264, 154), (148, 146, 263, 256), (141, 143, 156, 155), (147, 149, 158, 157), (160, 159, 161, 162), (162, 161, 163, 164), (164, 163, 165, 166), (166, 165, 167, 168), (168, 167, 169, 170), (170, 169, 171, 172), (172, 171, 173, 174), (159, 255, 273, 175), (169, 167, 271, 262), (162, 164, 177, 176), (168, 170, 179, 178), (181, 180, 182, 183), (183, 182, 184, 185), (185, 184, 186, 187), (187, 186, 188, 189), (189, 188, 190, 191), (191, 190, 192, 193), (193, 192, 194, 195), (180, 261, 281, 196), (190, 188, 279, 270), (183, 185, 198, 197), (189, 191, 200, 199), (202, 201, 203, 204), (204, 203, 205, 206), (206, 205, 207, 208), (208, 207, 209, 210), (210, 209, 211, 212), (212, 211, 213, 214), (214, 213, 215, 216), (201, 269, 249, 217), (211, 209, 285, 278), (204, 206, 220, 219), (210, 212, 222, 221), (225, 224, 226, 227), (227, 226, 228, 229), (290, 291, 230, 231), (231, 230, 232, 233), (233, 232, 234, 235), (235, 234, 236, 237), (237, 236, 238, 239), (224, 275, 286, 254, 241), (289, 243, 234, 232, 230, 291, 288), (227, 229, 245, 244), (233, 235, 247, 246), (243, 247, 235, 234), (223, 287, 268, 252), (296, 297, 293, 292), (297, 298, 294, 293), (298, 299, 295, 294), (299, 296, 292, 295), (292, 293, 294, 295), (299, 298, 297, 296), (304, 305, 301, 300), (305, 306, 302, 301), (306, 307, 303, 302), (307, 304, 300, 303), (300, 301, 302, 303), (307, 306, 305, 304), (312, 313, 309, 308), (313, 314, 310, 309), (314, 315, 311, 310), (315, 312, 308, 311), (308, 309, 310, 311), (315, 314, 313, 312), (320, 321, 317, 316), (321, 322, 318, 317), (322, 323, 319, 318), (323, 320, 316, 319), (316, 317, 318, 319), (323, 322, 321, 320), (397, 396, 400, 401), (398, 397, 401, 402), (399, 398, 402, 403), (404, 405, 406, 407), (411, 410, 409, 408), (404, 407, 411, 408), (405, 404, 408, 409), (406, 405, 409, 410), (407, 406, 410, 411), (412, 413, 414, 415), (501, 482, 417, 416), (412, 415, 501, 416), (413, 412, 416, 417), (414, 413, 417, 482), (415, 414, 482, 501), (502, 503, 504, 505), (536, 535, 534, 533), (502, 505, 536, 533), (503, 502, 533, 534), (504, 503, 534, 535), (505, 504, 535, 536), (537, 538, 539, 544), (548, 547, 546, 545), (537, 544, 548, 545), (538, 537, 545, 546), (539, 538, 546, 547), (544, 539, 547, 548), (549, 550, 553, 557), (564, 561, 559, 558), (549, 557, 564, 558), (550, 549, 558, 559), (553, 550, 559, 561), (557, 553, 561, 564), (565, 567, 568, 569), (575, 574, 572, 571), (565, 569, 575, 571), (665, 660, 728, 729), (567, 565, 571, 572), (568, 567, 572, 574), (569, 568, 574, 575), (578, 579, 580, 582), (588, 586, 585, 583), (578, 582, 588, 583), (579, 578, 583, 585), (580, 579, 585, 586), (582, 580, 586, 588), (741, 740, 714, 715), (529, 530, 797, 796), (604, 600, 827, 831), (42, 52, 766, 763), (476, 621, 845, 779), (34, 36, 760, 759), (166, 168, 772, 771), (522, 521, 792, 793), (603, 604, 831, 830), (658, 620, 844, 855), (693, 692, 872, 873), (718, 611, 835, 875), (752, 477, 780, 892), (532, 506, 789, 799), (587, 610, 834, 819), (674, 680, 866, 864), (499, 500, 788, 787), (573, 743, 888, 814), (52, 53, 767, 766), (725, 509, 791, 882), (668, 655, 854, 862), (689, 682, 867, 869), (609, 607, 832, 833), (662, 632, 848, 858), (626, 691, 871, 847), (721, 722, 879, 878), (753, 752, 892, 893), (422, 423, 419, 418), (423, 424, 420, 419), (424, 425, 421, 420), (425, 422, 418, 421), (418, 419, 420, 421), (430, 431, 427, 426), (431, 432, 428, 427), (432, 433, 429, 428), (433, 430, 426, 429), (426, 427, 428, 429), (438, 439, 435, 434), (439, 440, 436, 435), (440, 441, 437, 436), (441, 438, 434, 437), (434, 435, 436, 437), (446, 447, 443, 442), (447, 448, 444, 443), (448, 449, 445, 444), (449, 446, 442, 445), (442, 443, 444, 445), (454, 455, 451, 450), (455, 456, 452, 451), (456, 457, 453, 452), (457, 454, 450, 453), (450, 451, 452, 453), (38, 51, 765, 761), (644, 656, 710, 706), (1050, 492, 631, 461), (641, 657, 711, 705), (489, 1049, 1048, 488), (577, 576, 815, 816), (656, 647, 707, 710), (616, 618, 842, 840), (653, 644, 706, 709), (642, 651, 497, 498), (630, 1047, 488, 1048), (552, 563, 811, 805), (460, 459, 485, 486, 645, 636), (647, 641, 705, 707), (508, 509, 512, 511), (511, 513, 510, 508), (513, 511, 512, 514), (653, 671, 712, 709), (514, 730, 519, 518), (523, 522, 526, 527), (525, 523, 527, 528), (624, 659, 856, 846), (626, 735, 886, 847), (690, 472, 778, 870), (720, 719, 876, 877), (480, 751, 891, 783), (530, 509, 791, 797), (611, 609, 833, 835), (648, 500, 788, 853), (560, 555, 807, 809), (590, 594, 822, 820), (667, 662, 858, 861), (50, 36, 760, 764), (164, 166, 771, 770), (619, 617, 841, 843), (686, 689, 869, 868), (600, 598, 826, 827), (607, 720, 877, 832), (750, 479, 782, 890), (570, 560, 809, 813), (660, 665, 859, 857), (51, 50, 764, 765), (181, 183, 777, 776), (542, 541, 801, 802), (618, 619, 843, 842), (32, 34, 759, 758), (481, 480, 783, 784), (40, 42, 763, 762), (172, 174, 775, 774), (751, 750, 890, 891), (543, 532, 799, 803), (614, 616, 840, 838), (590, 573, 814, 820), (498, 734, 885, 786), (719, 524, 794, 876), (551, 552, 805, 804), (576, 581, 817, 815), (617, 615, 839, 841), (531, 498, 786, 798), (479, 478, 781, 782), (598, 596, 824, 826), (678, 686, 868, 865), (748, 481, 784, 889), (659, 660, 857, 856), (1022, 1018, 860, 1023, 850, 786, 354), (595, 597, 825, 823), (732, 507, 790, 884), (38, 40, 762, 761), (170, 172, 774, 773), (472, 626, 847, 778), (500, 540, 800, 788), (594, 587, 819, 822), (632, 643, 851, 848), (540, 551, 804, 800), (524, 723, 880, 794), (483, 531, 798, 785), (612, 614, 838, 836), (477, 476, 779, 780), (620, 637, 849, 844), (506, 554, 806, 789), (566, 577, 816, 812), (655, 646, 852, 854), (517, 464, 625, 639), (458, 463, 464, 465, 466, 467, 696, 694, 471), (724, 602, 829, 881), (630, 652, 486, 487), (470, 469, 633, 629), (472, 471, 628, 626), (465, 517, 639, 623), (476, 475, 624, 621), (467, 466, 622, 638), (615, 613, 837, 839), (471, 470, 629, 628), (461, 631, 635, 654), (466, 465, 623, 622), (521, 678, 865, 792), (639, 625, 649, 657), (634, 638, 656, 644), (1049, 489, 490, 650), (472, 483, 785, 778), (623, 639, 657, 641), (596, 593, 821, 824), (638, 622, 647, 656), (669, 648, 853, 863), (633, 634, 644, 653), (654, 635, 462, 1051), (622, 623, 641, 647), (593, 732, 884, 821), (682, 674, 864, 867), (707, 705, 699, 700), (562, 669, 863, 810), (723, 724, 881, 880), (680, 522, 793, 866), (471, 694, 695, 628), (584, 595, 823, 818), (621, 624, 846, 845), (646, 668, 862, 852), (651, 642, 666, 670), (731, 725, 882, 883), (697, 696, 467, 638), (463, 470, 458), (642, 498, 786, 850), (36, 38, 761, 760), (515, 676, 677, 520), (675, 683, 686, 678), (677, 685, 683, 675), (170, 168, 772, 773), (673, 681, 687, 679), (674, 682, 681, 673), (676, 684, 685, 677), (526, 522, 793, 795), (694, 696, 697, 695), (661, 628, 695, 633), (703, 1056, 1057, 709), (710, 707, 700, 701), (705, 711, 704, 699), (706, 710, 701, 702), (711, 708, 698, 704), (657, 649, 708, 711), (649, 492, 698, 708), (492, 516, 704, 698), (1056, 496, 1058, 1057), (494, 495, 701, 700), (493, 494, 700, 699), (516, 493, 699, 704), (665, 563, 811, 859), (507, 483, 785, 790), (637, 658, 855, 849), (601, 721, 878, 828), (507, 748, 889, 790), (556, 612, 836, 808), (555, 556, 808, 807), (541, 529, 796, 801), (581, 570, 813, 817), (597, 584, 818, 825), (643, 667, 861, 851), (691, 693, 873, 871), (510, 513, 518, 726), (726, 518, 519, 688), (512, 509, 725, 514), (514, 725, 731, 730), (722, 603, 830, 879), (498, 497, 733, 734), (626, 628, 736, 735), (734, 733, 737, 738), (563, 573, 814, 811), (613, 566, 812, 837), (71, 72, 769, 768), (743, 590, 820, 888), (530, 542, 802, 797), (554, 543, 803, 806), (602, 601, 828, 829), (497, 651, 746, 745), (634, 633, 695, 697), (519, 730, 744, 747), (472, 483, 458, 471), (459, 458, 484, 485), (531, 484, 458, 483), (666, 642, 850, 860), (734, 738, 887, 885), (692, 690, 870, 872), (610, 716, 874, 834), (478, 753, 893, 781), (252, 268, 755, 754), (784, 783, 358, 357), (797, 802, 326, 338), (762, 763, 717, 739), (789, 806, 903, 346), (806, 803, 325, 903), (829, 828, 950, 951), (828, 878, 1011, 950), (796, 797, 338, 339), (871, 873, 1002, 1000), (831, 827, 949, 953), (781, 893, 1031, 360), (779, 845, 970, 362), (761, 762, 739, 740), (821, 884, 1017, 942), (850, 786, 354, 976), (830, 831, 953, 952), (851, 861, 989, 977), (776, 777, 589, 591), (879, 830, 952, 1012), (799, 789, 346, 336), (819, 834, 959, 936), (872, 870, 999, 1001), (782, 781, 360, 359), (861, 858, 985, 989), (892, 780, 361, 1030), (760, 761, 740, 741), (862, 854, 980, 990), (883, 882, 1015, 1016), (833, 832, 956, 958), (774, 775, 592, 599), (853, 788, 352, 979), (834, 874, 1006, 959), (873, 872, 1001, 1002), (857, 859, 988, 984), (893, 892, 1030, 1031), (759, 760, 741, 742), (816, 815, 925, 926), (840, 842, 967, 965), (805, 811, 912, 901), (855, 844, 969, 981), (773, 774, 599, 605), (875, 835, 960, 1008), (797, 791, 344, 338), (835, 833, 958, 960), (847, 871, 1000, 972), (780, 779, 362, 361), (809, 807, 904, 909), (820, 822, 943, 939), (783, 891, 1029, 358), (758, 759, 742, 749), (843, 841, 966, 968), (858, 848, 973, 985), (827, 826, 947, 949), (773, 772, 606, 605), (848, 851, 977, 973), (878, 879, 1012, 1011), (813, 809, 909, 919), (870, 778, 363, 999), (890, 782, 359, 1028), (802, 801, 327, 326), (842, 843, 968, 967), (846, 856, 983, 971), (877, 876, 1009, 1010), (771, 772, 606, 608), (865, 868, 997, 994), (803, 799, 336, 325), (856, 857, 984, 983), (891, 890, 1028, 1029), (838, 840, 965, 963), (832, 877, 1010, 956), (770, 771, 608, 640), (804, 805, 901, 900), (867, 864, 993, 996), (815, 817, 930, 925), (841, 839, 964, 966), (826, 824, 945, 947), (768, 769, 663, 664), (844, 849, 974, 969), (810, 863, 991, 911), (889, 784, 357, 1026), (820, 814, 922, 939), (823, 825, 946, 944), (763, 766, 713, 717), (845, 846, 971, 970), (876, 794, 341, 1009), (859, 811, 912, 988), (788, 800, 328, 352), (822, 819, 936, 943), (869, 867, 996, 998), (800, 804, 900, 328), (836, 838, 963, 961), (798, 786, 354, 337), (863, 853, 979, 991), (766, 767, 672, 713), (812, 816, 926, 915), (885, 887, 1020, 1018), (868, 869, 998, 997), (795, 793, 342, 340), (882, 791, 344, 1015), (888, 820, 939, 1025), (839, 837, 962, 964), (1142, 976, 1023, 1019), (824, 821, 942, 945), (852, 862, 990, 978), (761, 765, 714, 740), (847, 886, 1019, 972), (793, 792, 343, 342), (792, 865, 994, 343), (794, 880, 1013, 341), (785, 798, 337, 355), (818, 823, 944, 933), (787, 788, 352, 353), (764, 760, 741, 715), (786, 885, 1018, 354), (790, 785, 355, 345), (866, 793, 342, 995), (854, 852, 978, 980), (881, 829, 951, 1014), (814, 888, 1025, 922), (808, 836, 961, 905), (778, 785, 355, 363), (807, 808, 905, 904), (790, 889, 1026, 345), (765, 764, 715, 714), (801, 796, 339, 327), (817, 813, 919, 930), (778, 847, 972, 363), (884, 790, 345, 1017), (825, 818, 933, 946), (864, 866, 995, 993), (880, 881, 1014, 1013), (837, 812, 915, 962), (849, 855, 981, 974), (403, 402, 401, 400), (396, 397, 398, 399), (391, 390, 394, 395), (390, 389, 393, 394), (389, 388, 392, 393), (388, 391, 395, 392), (395, 394, 393, 392), (388, 389, 390, 391), (383, 382, 386, 387), (382, 381, 385, 386), (381, 380, 384, 385), (380, 383, 387, 384), (387, 386, 385, 384), (380, 381, 382, 383), (375, 374, 378, 379), (374, 373, 377, 378), (373, 372, 376, 377), (372, 375, 379, 376), (379, 378, 377, 376), (372, 373, 374, 375), (367, 366, 370, 371), (366, 365, 369, 370), (365, 364, 368, 369), (364, 367, 371, 368), (371, 370, 369, 368), (364, 365, 366, 367), (978, 975, 351, 350), (980, 978, 350, 349), (975, 979, 352, 351), (977, 980, 349, 348), (350, 351, 329, 330), (348, 349, 331, 332), (351, 352, 328, 329), (349, 350, 330, 331), (346, 347, 335, 336), (357, 358, 333, 334), (357, 334, 908, 1150), (358, 359, 973, 977, 348, 332, 333), (338, 326, 327, 339), (330, 329, 899, 898), (936, 959, 957, 955, 954, 341, 951, 913, 925, 930), (333, 332, 894, 895), (332, 331, 324, 894), (335, 334, 896, 897), (334, 333, 895, 896), (329, 328, 900, 899), (336, 335, 897, 325), (331, 330, 898, 324), (898, 899, 910, 909), (895, 894, 905, 906), (894, 324, 904, 905), (900, 901, 912, 911), (897, 896, 907, 908), (896, 895, 906, 907), (899, 900, 911, 910), (324, 898, 909, 904), (325, 897, 908, 903), (909, 910, 920, 919), (906, 905, 915, 916), (908, 907, 917, 918), (907, 906, 916, 917), (1036, 1038, 1041, 1040), (903, 908, 918, 914), (930, 931, 937, 936), (919, 920, 931, 930), (916, 915, 926, 927), (925, 913, 951, 950, 923, 926), (918, 917, 928, 929), (917, 916, 927, 928), (920, 921, 932, 931), (914, 918, 929, 924), (929, 928, 934, 941, 935), (928, 927, 933, 934), (931, 932, 938, 937), (924, 929, 935, 902), (941, 940, 902, 935), (943, 937, 938, 939), (934, 933, 942, 940, 941), (953, 949, 948, 952), (933, 944, 945, 942), (944, 946, 947, 945), (946, 948, 949, 947), (926, 923, 950, 952, 948, 946, 933, 927), (956, 955, 957, 958), (958, 957, 959, 960), (943, 936, 1003, 1005), (915, 905, 961, 962), (962, 961, 963, 964), (964, 963, 965, 966), (966, 965, 967, 968), (359, 360, 974, 973), (360, 361, 969, 974), (361, 362, 970, 969), (970, 975, 987, 982), (971, 983, 991, 979, 975, 970), (990, 980, 974, 981), (975, 978, 990, 987), (985, 986, 992, 989), (983, 984, 988, 991), (981, 982, 987, 990), (974, 980, 992, 986), (363, 972, 1000, 999), (973, 974, 986, 985), (969, 970, 982, 981), (980, 977, 989, 992), (995, 998, 996, 993), (343, 994, 995, 342), (994, 997, 998, 995), (999, 1000, 1002, 1001), (1149, 1146, 1148, 1147), (1005, 1003, 1006, 1008), (937, 943, 1005, 1004), (936, 937, 1004, 1003), (1006, 1007, 1008), (1004, 1005, 1008, 1007), (1003, 1004, 1007, 1006), (956, 1010, 954, 955), (954, 1010, 1009, 341), (959, 1006, 1008, 960), (952, 950, 1011, 1012), (951, 341, 1013, 1014), (346, 903, 914, 924, 902, 940, 942, 1017, 345), (911, 991, 1024, 1021), (1024, 1023, 1022, 1021), (988, 912, 1022, 1023), (991, 988, 1023, 1024), (912, 911, 1021, 1022), (1025, 932, 921, 922), (939, 938, 932, 1025), (357, 356, 1027, 1026), (359, 358, 1029, 1028), (361, 360, 1031, 1030), (1151, 355, 337, 903), (903, 1151, 1150, 908), (922, 921, 1034, 1035), (911, 912, 1033, 1032), (1036, 1037, 1039, 1038), (1035, 1034, 1038, 1039), (1032, 1033, 1037, 1036), (703, 1042, 1043, 727), (1042, 1043, 757, 756), (1043, 1042, 1044, 1045), (702, 1076, 1077, 703), (490, 491, 627, 650), (492, 1050, 627, 491), (1051, 462, 1052, 1053), (1053, 1052, 1054, 1055), (703, 727, 496, 1056), (728, 633, 653, 729), (1064, 1059, 489), (490, 489, 1059, 1060), (491, 490, 1060, 1061), (1064, 1063, 1062, 1061, 1060, 1059), (1065, 1062, 1063, 486), (1067, 1066, 486, 485), (485, 484, 1067), (1045, 1044, 1137, 1070), (631, 492, 1073, 1074), (492, 491, 1072, 1073), (1054, 1052, 1078, 1079), (462, 635, 1075, 1046), (635, 631, 1074, 1075), (459, 460, 1081, 1080), (1080, 1081, 1083, 1082), (458, 459, 1085, 1084), (1084, 1085, 1087, 1086), (458, 483, 1089, 1088), (1074, 1073, 1090, 1091), (1091, 1090, 1092, 1093), (1046, 1075, 1095, 1094), (1076, 1096, 1097, 1077), (1070, 1062, 1098, 1099), (1137, 1136, 1071, 1070), (692, 779, 1030, 778, 999, 1001), (1089, 483, 1100, 1101), (703, 709, 706, 702), (1055, 1054, 1102, 1103), (1103, 1102, 1104, 1105), (1106, 1030, 1001, 1107), (1110, 1109, 1108, 1111), (1111, 1108, 1112, 1113), (1113, 1112, 1114, 1115), (1115, 1114, 1116, 1117), (1117, 1116, 1118, 1119), (1119, 1118, 1120, 1121), (1121, 1120, 1122, 1123), (1123, 1122, 1124, 1125), (1125, 1124, 1126, 1127), (1105, 1104, 1128, 1129), (1129, 1128, 1130, 1131), (1030, 1106, 1140, 1138), (1138, 1140, 1127, 1126), (1103, 1141, 1139, 1102), (1070, 1137, 1069, 1068), (463, 458, 1134, 1135), (1137, 1044, 1136), (1138, 1139, 1141, 1140), (1143, 1144, 1132, 1142, 1145, 1133), (760, 811, 814, 761), (1126, 1124, 1150, 1151), (1110, 1106, 1030, 1109), (1151, 903, 797, 1138)])
_uv = me_cube_004.uv_layers.new(name='UVMap')
_uv.uv.foreach_set('vector', [-1.605, 1.031, -2.701, 1.031, -2.701, -0.1143, -1.605, -0.1143, 0.0, 0.0, 0.0, 0.0, 0.0, 0.0, 0.0, 0.0, 0.4984, 1.031, -0.5978, 1.031, -0.5978, -0.1143, 0.4984, -0.1143, -0.5978, 1.031, -1.605, 1.031, -1.605, -0.1143, -0.5978, -0.1143, 0.0, 0.0, 0.0, 0.0, 0.0, 0.0, 0.0, 0.0, -1.605, 2.179, -2.701, 2.179, -2.701, 1.034, -1.605, 1.034, 0.0, 0.0, 0.0, 0.0, 0.0, 0.0, 0.0, 0.0, 0.4984, 2.179, -0.5978, 2.179, -0.5978, 1.034, 0.4984, 1.034, -0.5978, 2.179, -1.605, 2.179, -1.605, 1.034, -0.5978, 1.034, 0.0, 0.0, 0.0, 0.0, 0.0, 0.0, 0.0, 0.0, -2.701, -0.284, -2.582, -2.671, -1.599, -1.468, -1.542, -1.366, -2.582, -2.671, -0.3435, -2.671, -1.482, -1.53, -1.599, -1.468, -0.3435, -2.671, -0.2331, -0.1175, -1.377, -1.424, -1.482, -1.53, -0.2331, -0.1175, -2.701, -0.284, -1.542, -1.366, -1.377, -1.424, 0.0, 0.0, 0.0, 0.0, 0.0, 0.0, 0.0, 0.0, 0.8663, -1.526, -0.2299, -1.526, -0.2299, -2.671, 0.8663, -2.671, 0.0, 0.0, 0.0, 0.0, 0.0, 0.0, 0.0, 0.0, 2.97, -1.526, 1.874, -1.526, 1.874, -2.671, 2.97, -2.671, 1.874, -1.526, 0.8663, -1.526, 0.8663, -2.671, 1.874, -2.671, 0.0, 0.0, 0.0, 0.0, 0.0, 0.0, 0.0, 0.0, 0.0, 0.0, 0.0, 0.0, 0.0, 0.0, 0.0, 0.0, 0.0, 0.0, 0.0, 0.0, 0.0, 0.0, 0.0, 0.0, 0.0, 0.0, 3.65, 0.03539, 0.8631, 0.03536, 0.8631, 0.04749, 3.65, 0.04752, 0.0, 0.0, 0.0, 0.0, 0.0, 0.0, 0.0, 0.0, 0.0, 0.0, 0.0, 0.0, 0.0, 0.0, 0.0, 0.0, 0.0, 0.0, 0.0, 0.0, 0.0, 0.0, 0.0, 0.0, 0.0, 0.0, 0.0, 0.0, 0.0, 0.0, 0.0, 0.0, 0.0, 0.0, 0.0, 0.0, 0.0, 0.0, 0.0, 0.0, 0.0, 0.0, 0.0, 0.0, 0.0, 0.0, 0.0, 0.0, 0.0, 0.0, 0.0, 0.0, 0.0, 0.0, 0.0, 0.0, 0.0, 0.0, 0.0, 0.0, 0.0, 0.0, 0.0, 0.0, 0.0, 0.0, 0.0, 0.0, 0.0, 0.0, 0.0, 0.0, 0.0, 0.0, 0.0, 0.0, 0.0, 0.0, 0.0, 0.0, -0.7561, 0.0002433, 1.756, 0.0001656, 1.756, 0.02757, -0.756, 0.02765, 0.0, 0.0, 0.0, 0.0, 0.0, 0.0, 0.0, 0.0, 0.0, 0.0, 0.0, 0.0, 0.0, 0.0, 0.0, 0.0, 0.0, 0.0, 0.0, 0.0, 0.0, 0.0, 0.0, 0.0, 0.0, 0.0, 0.0, 0.0, 0.0, 0.0, 0.0, 0.0, 0.0, 0.0, 0.0, 0.0, 0.0, 0.0, 0.0, 0.0, 3.41, 0.1573, 3.171, 0.1573, 3.171, 0.1695, 3.41, 0.1695, 0.0, 0.0, 0.0, 0.0, 0.0, 0.0, 0.0, 0.0, 3.162, 0.095, 3.162, 0.08287, 2.676, 0.08287, 2.676, 0.095, 0.0, 0.0, 0.0, 0.0, 0.0, 0.0, 0.0, 0.0, 0.0, 0.0, 0.0, 0.0, 0.0, 0.0, 0.0, 0.0, -0.7561, 0.1947, 1.756, 0.1947, 1.756, 0.2222, -0.7561, 0.2222, 0.0, 0.0, 0.0, 0.0, 0.0, 0.0, 0.0, 0.0, 0.0, 0.0, 0.0, 0.0, 0.0, 0.0, 0.0, 0.0, 0.0, 0.0, 0.0, 0.0, 0.0, 0.0, 0.0, 0.0, 0.0, 0.0, 0.0, 0.0, 0.0, 0.0, 0.0, 0.0, 0.0, 0.0, 0.0, 0.0, 0.0, 0.0, 0.0, 0.0, 3.65, 0.1573, 3.411, 0.1573, 3.411, 0.1695, 3.65, 0.1695, 0.0, 0.0, 0.0, 0.0, 0.0, 0.0, 0.0, 0.0, 3.65, 0.1444, 3.65, 0.1323, 3.164, 0.1323, 3.164, 0.1444, 0.0, 0.0, 0.0, 0.0, 0.0, 0.0, 0.0, 0.0, 0.0, 0.0, 0.0, 0.0, 0.0, 0.0, 0.0, 0.0, -0.7561, 0.167, 1.756, 0.167, 1.756, 0.1944, -0.7561, 0.1944, 0.0, 0.0, 0.0, 0.0, 0.0, 0.0, 0.0, 0.0, 0.0, 0.0, 0.0, 0.0, 0.0, 0.0, 0.0, 0.0, 0.0, 0.0, 0.0, 0.0, 0.0, 0.0, 0.0, 0.0, 0.0, 0.0, 0.0, 0.0, 0.0, 0.0, 0.0, 0.0, 0.0, 0.0, 0.0, 0.0, 0.0, 0.0, 0.0, 0.0, 3.163, 0.1645, 2.924, 0.1645, 2.924, 0.1766, 3.163, 0.1766, 0.0, 0.0, 0.0, 0.0, 0.0, 0.0, 0.0, 0.0, 3.163, 0.1321, 3.163, 0.12, 2.676, 0.12, 2.676, 0.1321, 0.0, 0.0, 0.0, 0.0, 0.0, 0.0, 0.0, 0.0, 0.0, 0.0, 0.0, 0.0, 0.0, 0.0, 0.0, 0.0, -0.7561, 0.02806, 1.756, 0.02798, 1.756, 0.05539, -0.756, 0.05547, 0.0, 0.0, 0.0, 0.0, 0.0, 0.0, 0.0, 0.0, 0.0, 0.0, 0.0, 0.0, 0.0, 0.0, 0.0, 0.0, 0.0, 0.0, 0.0, 0.0, 0.0, 0.0, 0.0, 0.0, 0.0, 0.0, 0.0, 0.0, 0.0, 0.0, 0.0, 0.0, 0.0, 0.0, 0.0, 0.0, 0.0, 0.0, 0.0, 0.0, 2.922, 0.1645, 2.684, 0.1645, 2.684, 0.1766, 2.922, 0.1766, 0.0, 0.0, 0.0, 0.0, 0.0, 0.0, 0.0, 0.0, 3.163, 0.1197, 3.163, 0.1076, 2.676, 0.1076, 2.676, 0.1197, 0.0, 0.0, 0.0, 0.0, 0.0, 0.0, 0.0, 0.0, 0.0, 0.0, 0.0, 0.0, 0.0, 0.0, 0.0, 0.0, -0.7561, 0.05588, 1.756, 0.0558, 1.756, 0.08321, -0.756, 0.08329, 0.0, 0.0, 0.0, 0.0, 0.0, 0.0, 0.0, 0.0, 0.0, 0.0, 0.0, 0.0, 0.0, 0.0, 0.0, 0.0, 0.0, 0.0, 0.0, 0.0, 0.0, 0.0, 0.0, 0.0, 0.0, 0.0, 0.0, 0.0, 0.0, 0.0, 0.0, 0.0, 0.0, 0.0, 0.0, 0.0, 0.0, 0.0, 0.0, 0.0, 3.65, 0.1697, 3.411, 0.1697, 3.411, 0.1818, 3.65, 0.1818, 0.0, 0.0, 0.0, 0.0, 0.0, 0.0, 0.0, 0.0, 3.163, 0.1444, 3.163, 0.1323, 2.676, 0.1323, 2.676, 0.1444, 0.0, 0.0, 0.0, 0.0, 0.0, 0.0, 0.0, 0.0, 0.0, 0.0, 0.0, 0.0, 0.0, 0.0, 0.0, 0.0, -0.7561, 0.0837, 1.756, 0.08362, 1.756, 0.111, -0.756, 0.1111, 0.0, 0.0, 0.0, 0.0, 0.0, 0.0, 0.0, 0.0, 0.0, 0.0, 0.0, 0.0, 0.0, 0.0, 0.0, 0.0, 0.0, 0.0, 0.0, 0.0, 0.0, 0.0, 0.0, 0.0, 0.0, 0.0, 0.0, 0.0, 0.0, 0.0, 0.0, 0.0, 0.0, 0.0, 0.0, 0.0, 0.0, 0.0, 0.0, 0.0, 3.41, 0.1697, 3.171, 0.1697, 3.171, 0.1818, 3.41, 0.1818, 0.0, 0.0, 0.0, 0.0, 0.0, 0.0, 0.0, 0.0, 3.65, 0.1074, 3.65, 0.09526, 3.164, 0.09526, 3.164, 0.1074, 0.0, 0.0, 0.0, 0.0, 0.0, 0.0, 0.0, 0.0, 0.0, 0.0, 0.0, 0.0, 0.0, 0.0, 0.0, 0.0, -0.7561, 0.1115, 1.756, 0.1114, 1.756, 0.1388, -0.756, 0.1389, 0.0, 0.0, 0.0, 0.0, 0.0, 0.0, 0.0, 0.0, 0.0, 0.0, 0.0, 0.0, 0.0, 0.0, 0.0, 0.0, 0.0, 0.0, 0.0, 0.0, 0.0, 0.0, 0.0, 0.0, 0.0, 0.0, 0.0, 0.0, 0.0, 0.0, 0.0, 0.0, 0.0, 0.0, 0.0, 0.0, 0.0, 0.0, 0.0, 0.0, 2.716, 0.1447, 2.477, 0.1447, 2.477, 0.1568, 2.716, 0.1568, 0.0, 0.0, 0.0, 0.0, 0.0, 0.0, 0.0, 0.0, 3.163, 0.1074, 3.163, 0.09526, 2.676, 0.09526, 2.676, 0.1074, 0.0, 0.0, 0.0, 0.0, 0.0, 0.0, 0.0, 0.0, 0.0, 0.0, 0.0, 0.0, 0.0, 0.0, 0.0, 0.0, -0.7561, 0.2502, 1.756, 0.2502, 1.756, 0.2776, -0.7561, 0.2776, 0.0, 0.0, 0.0, 0.0, 0.0, 0.0, 0.0, 0.0, 0.0, 0.0, 0.0, 0.0, 0.0, 0.0, 0.0, 0.0, 0.0, 0.0, 0.0, 0.0, 0.0, 0.0, 0.0, 0.0, 0.0, 0.0, 0.0, 0.0, 0.0, 0.0, 0.0, 0.0, 0.0, 0.0, 0.0, 0.0, 0.0, 0.0, 0.0, 0.0, 3.163, 0.1768, 2.924, 0.1768, 2.924, 0.189, 3.163, 0.189, 0.0, 0.0, 0.0, 0.0, 0.0, 0.0, 0.0, 0.0, 3.65, 0.1321, 3.65, 0.12, 3.164, 0.12, 3.164, 0.1321, 0.0, 0.0, 0.0, 0.0, 0.0, 0.0, 0.0, 0.0, 0.0, 0.0, 0.0, 0.0, 0.0, 0.0, 0.0, 0.0, -0.7561, 0.2225, 1.756, 0.2225, 1.756, 0.2499, -0.7561, 0.2499, 0.0, 0.0, 0.0, 0.0, 0.0, 0.0, 0.0, 0.0, 0.0, 0.0, 0.0, 0.0, 0.0, 0.0, 0.0, 0.0, 0.0, 0.0, 0.0, 0.0, 0.0, 0.0, 0.0, 0.0, 0.0, 0.0, 0.0, 0.0, 0.0, 0.0, 0.0, 0.0, 0.0, 0.0, 0.0, 0.0, 0.0, 0.0, 0.0, 0.0, 2.682, 0.1645, 2.443, 0.1645, 2.443, 0.1758, 2.443, 0.1766, 2.682, 0.1766, 0.0, 0.0, 0.0, 0.0, 0.0, 0.0, 0.0, 0.0, 0.0, 0.0, 0.0, 0.0, 0.0, 0.0, 3.65, 0.1197, 3.65, 0.1076, 3.164, 0.1076, 3.164, 0.1197, 0.0, 0.0, 0.0, 0.0, 0.0, 0.0, 0.0, 0.0, 0.0, 0.0, 0.0, 0.0, 0.0, 0.0, 0.0, 0.0, 0.0, 0.0, 0.0, 0.0, 0.0, 0.0, 0.0, 0.0, 0.0, 0.0, 0.0, 0.0, 0.0, 0.0, 0.0, 0.0, 0.0, 0.0, 0.0, 0.0, 0.0, 0.0, 0.0, 0.0, 0.0, 0.0, 0.0, 0.0, 0.0, 0.0, 0.0, 0.0, 0.0, 0.0, 0.0, 0.0, 0.0, 0.0, 0.0, 0.0, 0.0, 0.0, 0.0, 0.0, 0.0, 0.0, 0.0, 0.0, 0.0, 0.0, 0.0, 0.0, 0.0, 0.0, 0.0, 0.0, 0.0, 0.0, 0.0, 0.0, 0.0, 0.0, 0.0, 0.0, 0.0, 0.0, 0.0, 0.0, 0.0, 0.0, 0.0, 0.0, 0.0, 0.0, 0.0, 0.0, 0.0, 0.0, 0.0, 0.0, 0.0, 0.0, 0.0, 0.0, 0.0, 0.0, 0.0, 0.0, 0.0, 0.0, 0.0, 0.0, 0.0, 0.0, 0.0, 0.0, 0.0, 0.0, 0.0, 0.0, 0.0, 0.0, 0.0, 0.0, 0.0, 0.0, 0.0, 0.0, 0.0, 0.0, 0.0, 0.0, 0.0, 0.0, 0.0, 0.0, 0.0, 0.0, 0.0, 0.0, 0.0, 0.0, 0.0, 0.0, 0.0, 0.0, 0.0, 0.0, 0.0, 0.0, 0.0, 0.0, 0.0, 0.0, 0.0, 0.0, 0.0, 0.0, 0.0, 0.0, 0.0, 0.0, 0.0, 0.0, 0.0, 0.0, 0.0, 0.0, 0.0, 0.0, 0.0, 0.0, 0.0, 0.0, 0.0, 0.0, 0.0, 0.0, 0.0, 0.0, 0.0, 0.0, 0.0, 0.0, 0.0, 0.0, 0.0, 0.0, 0.0, 0.0, 0.0, 0.0, 0.0, 0.0, 0.0, 0.0, 0.0, 0.0, 0.0, 0.0, 0.0, 0.0, 0.0, 0.0, 0.0, 0.0, 0.0, 0.0, 0.0, 0.0, 0.0, 0.0, 0.0, 0.0, 0.0, 0.0, 0.0, 0.0, 0.0, 0.0, 0.0, 0.0, 0.0, 0.0, 0.0, 0.0, 0.0, 0.0, 0.0, 0.0, 0.0, 0.0, 0.0, 0.0, 0.0, 0.0, 0.0, 0.0, 0.0, 0.0, 0.0, 0.0, 0.0, 0.0, 0.0, 0.0, 0.0, 0.0, 0.0, 0.0, 0.0, 0.0, 0.0, 0.0, 0.0, 0.0, 0.0, 0.0, 0.0, 0.0, 0.0, 0.0, 0.0, 0.0, 0.0, 0.0, 0.0, 0.0, 0.0, 0.0, 0.0, 0.0, 0.0, 0.0, 0.0, 0.0, 0.0, 0.0, 0.0, 0.0, 0.0, 0.0, 0.0, 0.0, 0.0, 0.0, 0.0, 0.0, 0.0, 0.0, 0.0, 0.0, 0.0, 0.0, 0.0, 0.0, 0.0, 0.0, 0.0, 0.0, 0.0, 0.0, 0.0, 0.0, 0.0, 0.0, 0.0, 0.0, 0.0, 0.0, 0.0, 0.0, 0.0, 0.0, 0.0, 0.0, 0.0, 0.0, 0.0, 0.0, 0.0, 0.0, 0.0, 0.0, 0.0, 0.0, 0.0, 0.0, 0.0, 0.0, 0.0, 0.0, 0.0, 0.0, 0.0, 0.0, 0.0, 0.0, 0.0, 0.0, 0.0, 0.0, 0.0, 0.0, 0.0, 0.0, 0.0, 0.0, 0.0, 0.0, 0.0, 0.0, 0.0, 0.0, 0.0, 0.0, 0.0, 0.0, 0.0, 0.0, 0.0, 0.0, 0.0, 0.0, 0.0, 0.0, 0.0, 0.0, 0.0, 0.0, 0.0, 0.0, 0.0, 0.0, 0.0, 0.0, 0.0, 0.0, 0.0, 0.0, 0.0, 0.0, 0.0, 0.0, 0.0, 0.0, 0.0, 0.0, 0.0, 0.0, 0.0, 0.0, 0.0, 0.0, 0.0, 0.0, 0.0, 0.0, 0.0, 0.0, 0.0, 0.0, 0.0, 0.0, 0.0, 0.0, 0.0, 0.0, 0.0, 0.0, 0.0, 0.0, 0.0, 0.0, 0.0, 0.0, 0.0, 0.0, 0.0, 0.0, 0.0, 0.0, 0.0, 0.0, 0.0, 0.0, 0.0, 0.0, 0.0, 0.0, 0.0, 0.0, 0.0, 0.0, 0.0, 0.0, 0.0, 0.0, 0.0, 0.0, 0.0, 0.0, 0.0, 0.0, 0.0, 0.0, 0.0, 0.0, 0.0, 0.0, 0.0, 0.0, 0.0, 0.0, 0.0, 0.0, 0.0, 0.0, 0.0, 0.0, 0.0, 0.0, 0.0, 0.0, 0.0, 0.0, 0.0, 0.0, 0.0, 0.0, 0.0, 0.0, 0.0, 0.0, 0.0, 0.0, 0.0, 0.0, 0.0, 0.0, 0.0, 0.0, 0.0, 0.0, 0.0, 0.0, 0.0, 0.0, 0.0, 0.0, 0.0, 0.0, 0.0, 0.0, 0.0, 0.0, 0.0, 0.0, 0.0, 0.0, 0.0, 0.0, 0.0, 0.0, 0.0, 0.0, 0.0, 0.0, 3.65, 0.008617, 3.65, 0.0006375, 0.7692, 0.0001111, 0.7692, 0.008091, 0.0, 0.0, 0.0, 0.0, 0.0, 0.0, 0.0, 0.0, 0.0, 0.0, 0.0, 0.0, 0.0, 0.0, 0.0, 0.0, 0.0, 0.0, 0.0, 0.0, 0.0, 0.0, 0.0, 0.0, 0.0, 0.0, 0.0, 0.0, 0.0, 0.0, 0.0, 0.0, 0.0, 0.0, 0.0, 0.0, 0.0, 0.0, 0.0, 0.0, 0.0, 0.0, 0.0, 0.0, 0.0, 0.0, 0.0, 0.0, 0.0, 0.0, 0.0, 0.0, 0.0, 0.0, 0.0, 0.0, 0.0, 0.0, 0.0, 0.0, 0.0, 0.0, 0.0, 0.0, 0.0, 0.0, 0.0, 0.0, 0.0, 0.0, 0.0, 0.0, 0.0, 0.0, 0.0, 0.0, 0.0, 0.0, 0.0, 0.0, 0.0, 0.0, 0.0, 0.0, 0.0, 0.0, 0.0, 0.0, 0.0, 0.0, 0.0, 0.0, 0.0, 0.0, 0.0, 0.0, 0.0, 0.0, 0.0, 0.0, 0.0, 0.0, 0.0, 0.0, 0.0, 0.0, 0.0, 0.0, 0.0, 0.0, 0.0, 0.0, 0.0, 0.0, 0.0, 0.0, 0.0, 0.0, 0.0, 0.0, 0.0, 0.0, 0.0, 0.0, 0.0, 0.0, 0.0, 0.0, 0.0, 0.0, 0.0, 0.0, 0.0, 0.0, 0.0, 0.0, 0.0, 0.0, 0.0, 0.0, 0.0, 0.0, 0.0, 0.0, 0.0, 0.0, 0.0, 0.0, 0.0, 0.0, 0.0, 0.0, 0.0, 0.0, 0.0, 0.0, 0.0, 0.0, 0.0, 0.0, 0.0, 0.0, 0.0, 0.0, 0.0, 0.0, 0.0, 0.0, 0.0, 0.0, 0.0, 0.0, 0.0, 0.0, 0.0, 0.0, 0.0, 0.0, 0.0, 0.0, 0.0, 0.0, 0.0, 0.0, 0.0, 0.0, 0.0, 0.0, 0.0, 0.0, 0.0, 0.0, 0.0, 0.0, 0.0, 0.0, 0.0, 0.0, 0.0, 0.0, 0.0, 0.0, 0.0, 0.0, 0.0, 0.0, 0.0, 0.0, 0.0, 0.0, 0.0, 0.0, 0.0, 0.0, 0.0, 0.0, 0.0, 0.0, 0.0, 0.0, 0.0, 0.0, 0.0, 0.0, 0.0, 0.0, 0.0, 0.0, 0.0, 0.0, 0.0, 0.0, 0.0, 0.0, 0.0, 0.0, 0.0, 0.0, 0.0, 0.0, 0.0, 0.0, 0.0, 0.0, 0.0, 0.0, 0.0, 0.0, 0.0, 0.0, 0.0, 0.0, 0.0, 0.0, 0.0, 0.0, 0.0, 0.0, 0.0, 0.0, 0.0, 0.0, 0.0, 0.0, 0.0, 0.0, 0.0, 0.0, 0.0, 0.0, 0.0, 0.0, 0.0, 0.0, 0.0, 0.0, 0.0, 0.0, 0.0, 0.0, 0.0, 0.0, 0.0, 0.0, 0.0, 0.0, 0.0, 0.0, 1.874, -1.523, 2.97, -1.523, 2.97, -0.7857, 1.874, -0.7857, 0.0, 0.0, 0.0, 0.0, 0.0, 0.0, 0.0, 0.0, -0.2299, -1.523, 0.8663, -1.523, 0.8663, -0.7857, -0.2299, -0.7857, 0.8663, -1.523, 1.874, -1.523, 1.874, -0.7857, 0.8663, -0.7857, 0.0, 0.0, 0.0, 0.0, 0.0, 0.0, 0.0, 0.0, 1.598, 0.623, 0.5016, 0.623, 0.5016, -0.1143, 1.598, -0.1143, 0.0, 0.0, 0.0, 0.0, 0.0, 0.0, 0.0, 0.0, 3.701, 0.623, 2.605, 0.623, 2.605, -0.1143, 3.701, -0.1143, 2.605, 0.623, 1.598, 0.623, 1.598, -0.1143, 2.605, -0.1143, 0.0, 0.0, 0.0, 0.0, 0.0, 0.0, 0.0, 0.0, 1.598, 1.364, 0.5016, 1.364, 0.5016, 0.6262, 1.598, 0.6262, 0.0, 0.0, 0.0, 0.0, 0.0, 0.0, 0.0, 0.0, 3.701, 1.364, 2.605, 1.364, 2.605, 0.6262, 3.701, 0.6262, 2.605, 1.364, 1.598, 1.364, 1.598, 0.6262, 2.605, 0.6262, 0.0, 0.0, 0.0, 0.0, 0.0, 0.0, 0.0, 0.0, -1.605, 3.66, -2.701, 3.66, -2.701, 2.923, -1.605, 2.923, 0.0, 0.0, 0.0, 0.0, 0.0, 0.0, 0.0, 0.0, 0.4984, 3.66, -0.5978, 3.66, -0.5978, 2.923, 0.4984, 2.923, -0.5978, 3.66, -1.605, 3.66, -1.605, 2.923, -0.5978, 2.923, 0.0, 0.0, 0.0, 0.0, 0.0, 0.0, 0.0, 0.0, -0.5978, 2.182, 0.4984, 2.182, 0.4984, 2.92, -0.5978, 2.92, 0.0, 0.0, 0.0, 0.0, 0.0, 0.0, 0.0, 0.0, -2.701, 2.182, -1.605, 2.182, -1.605, 2.92, -2.701, 2.92, -1.605, 2.182, -0.5978, 2.182, -0.5978, 2.92, -1.605, 2.92, 0.0, 0.0, 0.0, 0.0, 0.0, 0.0, 0.0, 0.0, 0.0, 0.0, 0.0, 0.0, 0.0, 0.0, 0.0, 0.0, 0.0, 0.0, 0.0, 0.0, 0.0, 0.0, 0.0, 0.0, 0.0, 0.0, 0.0, 0.0, 0.0, 0.0, 0.0, 0.0, 0.0, 0.0, 0.0, 0.0, 0.0, 0.0, 0.0, 0.0, 0.0, 0.0, 0.0, 0.0, 0.0, 0.0, 0.0, 0.0, 0.0, 0.0, 0.0, 0.0, 0.0, 0.0, 0.0, 0.0, 0.0, 0.0, 0.0, 0.0, 0.0, 0.0, 0.0, 0.0, 0.0, 0.0, 0.0, 0.0, 0.0, 0.0, 0.0, 0.0, 0.0, 0.0, 0.0, 0.0, 0.0, 0.0, 0.0, 0.0, 0.0, 0.0, 0.0, 0.0, 0.0, 0.0, 0.0, 0.0, 0.0, 0.0, 0.0, 0.0, 0.0, 0.0, 0.0, 0.0, 0.0, 0.0, 0.0, 0.0, 0.0, 0.0, 0.0, 0.0, 0.0, 0.0, 0.0, 0.0, 0.0, 0.0, 0.0, 0.0, 0.0, 0.0, 0.0, 0.0, 0.0, 0.0, 0.0, 0.0, 0.0, 0.0, 0.0, 0.0, 0.0, 0.0, 0.0, 0.0, 0.0, 0.0, 0.0, 0.0, 0.0, 0.0, 0.0, 0.0, 0.0, 0.0, 0.0, 0.0, 0.0, 0.0, 0.0, 0.0, 0.0, 0.0, 0.0, 0.0, 0.0, 0.0, 0.0, 0.0, 0.0, 0.0, 0.0, 0.0, 0.0, 0.0, 0.0, 0.0, 0.0, 0.0, 0.0, 0.0, 0.0, 0.0, 0.0, 0.0, 0.0, 0.0, 0.0, 0.0, 0.0, 0.0, 0.0, 0.0, 0.0, 0.0, 0.0, 0.0, 0.0, 0.0, 0.0, 0.0, 0.0, 0.0, 0.0, 0.0, 0.0, 0.0, 0.0, 0.0, 0.0, 0.0, 0.0, 0.0, 0.0, 0.0, 0.0, 0.0, 0.0, 0.0, 0.0, 0.0, 0.0, 0.0, 0.0, 0.0, 0.0, 0.0, 0.0, 0.0, 0.0, 0.0, 0.0, 0.0, 0.0, 0.0, 0.0, 0.0, 0.0, 0.0, 0.0, 0.0, 0.0, 0.0, 0.0, 0.0, 0.0, 0.0, 0.0, 0.0, 0.0, 0.0, 0.0, 0.0, 0.0, 0.0, 0.0, 0.0, 0.0, 0.0, 0.0, 0.0, 0.0, 0.0, 0.0, 0.0, 0.0, 0.0, 0.0, 0.0, 0.0, 0.0, 0.0, 0.0, 0.0, 0.0, 0.0, 0.0, 0.0, 0.0, 0.0, 0.0, 0.0, 0.0, 0.0, 0.0, 0.0, 0.0, 0.0, 0.0, 0.0, 0.0, 0.0, 0.0, 0.0, 0.0, 0.0, 0.0, 0.0, 0.0, 0.0, 0.0, 0.0, 0.0, 0.0, 0.0, 0.0, 0.0, 0.0, 0.0, 0.0, 0.0, 0.0, 0.0, 0.0, 0.0, 0.0, 0.0, 0.0, 0.0, 0.0, 0.0, 0.0, 0.0, 0.0, 0.0, 0.0, 0.0, 0.0, 0.0, 0.0, 0.0, 0.0, 0.0, 0.0, 0.0, 0.0, 0.0, 0.0, 0.0, 0.0, 0.0, 0.0, 0.0, 0.0, 0.0, 0.0, 0.0, 0.0, 0.0, 0.0, 0.0, 0.0, 0.0, 0.0, 0.0, 0.0, 0.0, 0.0, 0.0, 0.0, 0.0, 0.0, 0.0, 0.0, 0.0, 0.0, 0.0, 0.0, 0.0, 0.0, 0.0, 0.0, 0.0, 0.0, 0.0, 0.0, 0.0, 0.0, 0.0, 0.0, 0.0, 0.0, 0.0, 0.0, 0.0, 0.0, 0.0, 0.0, 0.0, 0.0, 0.0, 0.0, 0.0, 0.0, 0.0, 0.0, 0.0, 0.0, 0.0, 0.0, 0.0, 0.0, 0.0, 0.0, 0.0, 0.0, 0.0, 0.0, 0.0, 0.0, 0.0, 0.0, 0.0, 0.0, 0.0, 0.0, 0.0, 0.0, 0.0, 0.0, 0.0, 0.0, 0.0, 0.0, 0.0, 0.0, 0.0, 0.0, 0.0, 0.0, 0.0, 0.0, 0.0, 0.0, 0.0, 0.0, 0.0, 0.0, 0.0, 0.0, 0.0, 0.0, 0.0, 0.0, 0.0, 0.0, 0.0, 0.0, 0.0, 0.0, 0.0, 0.0, 0.0, 0.0, 0.0, 0.0, 0.0, 0.0, 0.0, 0.0, 0.0, 0.0, 0.0, 0.0, 0.0, 0.0, 0.0, 0.0, 0.0, 0.0, 0.0, 0.0, 0.0, 0.0, 0.0, 0.0, 0.0, 0.0, 0.0, 0.0, 0.0, 0.0, 0.0, 0.0, 0.0, 0.0, 0.0, 0.0, 0.0, 0.0, 0.0, 0.0, 0.0, 0.0, 0.0, 0.0, 0.0, 0.0, 0.0, 0.0, 0.0, 0.0, 0.0, 0.0, 0.0, 0.0, 0.0, 0.0, 0.0, 0.0, 0.0, 0.0, 0.0, 0.0, 0.0, 0.0, 0.0, 0.0, 0.0, 0.0, 0.0, 0.0, 0.0, 0.0, 0.0, 0.0, 0.0, 0.0, 0.0, 0.0, 0.0, 0.0, 0.0, 0.0, 0.0, 0.0, 0.0, 0.0, 0.0, 0.0, 0.0, 0.0, 0.0, 0.0, 0.0, 0.0, 0.0, 0.0, 0.0, 0.0, 0.0, 0.0, 0.0, 0.0, 0.0, 0.0, 0.0, 0.0, 0.0, 0.0, 0.0, 0.0, 0.0, 0.0, 0.0, 0.0, 0.0, 0.0, 0.0, 0.0, 0.0, 0.0, 0.0, 0.0, 0.0, 0.0, 0.0, 0.0, 0.0, 0.0, 0.0, 0.0, 0.0, 0.0, 0.0, 0.0, 0.0, 0.0, 0.0, 0.0, 0.0, 0.0, 0.0, 0.0, 0.0, 0.0, 0.0, 0.0, 0.0, 0.0, 0.0, 0.0, 0.0, 0.0, 0.0, 0.0, 0.0, 0.0, 0.0, 0.0, 0.0, 0.0, 0.0, 0.0, 0.0, 0.0, 0.0, 0.0, 0.0, 0.0, 0.0, 0.0, 0.0, 0.0, 0.0, 0.0, 0.0, 0.0, 0.0, 0.0, 0.0, 0.0, 0.0, 0.0, 0.0, 0.0, 0.0, 0.0, 0.0, 0.0, 0.0, 0.0, 0.0, 0.0, 0.0, 0.0, 0.0, 0.0, 0.0, 0.0, 0.0, 0.0, 0.0, 0.0, 0.0, 0.0, 0.0, 0.0, 0.0, 0.0, 0.0, 0.0, 0.0, 0.0, 0.0, 0.0, 0.0, 0.0, 0.0, 0.0, 0.0, 0.0, 0.0, 0.0, 0.0, 0.0, 0.0, 0.0, 0.0, 0.0, 0.0, 0.0, 0.0, 0.0, 0.0, 0.0, 0.0, 0.0, 0.0, 0.0, 0.0, 0.0, 0.0, 0.0, 0.0, 0.0, 0.0, 0.0, 0.0, 0.0, 0.0, 0.0, 0.0, 0.0, 0.0, 0.0, 0.0, 0.0, 0.0, 0.0, 0.0, 0.0, 0.0, 0.0, 0.0, 0.0, 0.0, 0.0, 0.0, 0.0, 0.0, 0.0, 0.0, 0.0, 0.0, 0.0, 0.0, 0.0, 0.0, 0.0, 0.0, 0.0, 0.0, 0.0, 0.0, 0.0, 0.0, 0.0, 0.0, 0.0, 0.0, 0.0, 0.0, 0.0, 0.0, 0.0, 0.0, 0.0, 0.0, 0.0, 0.0, 0.0, 0.0, 0.0, 0.0, 0.0, 0.0, 0.0, 0.0, 0.0, 0.0, 0.0, 0.0, 0.0, 0.0, 0.0, 0.0, 0.0, 0.0, 0.0, 0.0, 0.0, 0.0, 0.0, 0.0, 0.0, 0.0, 0.0, 0.0, 0.0, 0.0, 0.0, 0.0, 0.0, 0.0, 0.0, 0.0, 0.0, 0.0, 0.0, 0.0, 0.0, 0.0, 0.0, 0.0, 0.0, 0.0, 0.0, 0.0, 0.0, 0.0, 0.0, 0.0, 0.0, 0.0, 0.0, 0.0, 0.0, 0.0, 0.0, 0.0, 0.0, 0.0, 0.0, 0.0, 0.0, 0.0, 0.0, 0.0, 0.0, 0.0, 0.0, 0.0, 0.0, 0.0, 0.0, 0.0, 0.0, 0.0, 0.0, 0.0, 0.0, 0.0, 0.0, 0.0, 0.0, 0.0, 0.0, 0.0, 0.0, 0.0, 0.0, 0.0, 0.0, 0.0, 0.0, 0.0, 0.0, 0.0, 0.0, 0.0, 0.0, 0.0, 0.0, 0.0, 0.0, 0.0, 0.0, 0.0, 0.0, 0.0, 0.0, 0.0, 0.0, 0.0, 0.0, 0.0, 0.0, 0.0, 0.0, 0.0, 0.0, 0.0, 0.0, 0.0, 0.0, 0.0, -2.112, 0.002123, -2.65, 0.002123, -2.65, 0.0101, -2.112, 0.0101, 0.5234, 0.4085, 0.5234, 0.8406, 0.0452, 0.8406, 0.0452, 0.4085, 0.0, 0.0, 0.0, 0.0, 0.0, 0.0, 0.0, 0.0, 0.0, 0.0, 0.0, 0.0, 0.0, 0.0, 0.0, 0.0, 0.0, 0.0, 0.0, 0.0, 0.0, 0.0, 0.0, 0.0, 0.0, 0.0, 0.0, 0.0, 0.0, 0.0, 0.0, 0.0, 0.0, 0.0, 0.0, 0.0, 0.0, 0.0, 0.0, 0.0, 0.0, 0.0, 0.0, 0.0, 0.0, 0.0, 0.0, 0.0, 0.0, 0.0, 0.0, 0.0, 0.0, 0.0, 0.0, 0.0, 0.0, 0.0, 0.0, 0.0, 0.0, 0.0, 0.0, 0.0, 0.0, 0.0, 0.0, 0.0, 0.0, 0.0, 0.0, 0.0, 0.0, 0.0, 0.0, 0.0, 0.0, 0.0, 0.0, 0.0, 0.0, 0.0, 0.0, 0.0, 0.0, 0.0, 0.0, 0.0, 0.0, 0.0, 0.0, 0.0, 0.0, 0.0, 0.0, 0.0, 0.0, 0.0, 0.0, 0.0, 0.0, 0.0, 0.0, 0.0, 0.0, 0.0, 0.0, 0.0, 0.0, 0.0, 0.0, 0.0, 0.0, 0.0, 0.0, 0.0, 0.0, 0.0, 0.0, 0.0, 0.0, 0.0, 0.0, 0.0, 0.0, 0.0, 0.0, 0.0, 0.0, 0.0, 0.0, 0.0, 0.0, 0.0, 0.0, 0.0, 0.0, 0.0, 0.0, 0.0, 0.0, 0.0, 0.0, 0.0, 0.0, 0.0, 0.0, 0.0, 0.0, 0.0, 0.0, 0.0, 0.0, 0.0, 0.0, 0.0, 0.0, 0.0, 0.0, 0.0, 0.0, 0.0, 0.0, 0.0, 0.0, 0.0, 0.0, 0.0, 0.0, 0.0, 0.0, 0.0, 0.0, 0.0, 0.0, 0.0, 0.0, 0.0, 0.0, 0.0, 0.0, 0.0, 0.0, 0.0, 0.0, 0.0, 0.0, 0.0, 0.0, 0.0, 0.0, 0.0, 0.0, 0.0, 0.0, 0.0, 0.0, 0.0, 0.0, 0.0, 0.0, 0.0, 0.0, 0.0, 0.0, 0.0, 0.0, 0.0, 0.0, 0.0, 0.0, 0.0, 0.0, 0.0, 0.0, 0.0, 0.0, 0.0, 0.0, 0.0, 0.0, 0.0, 0.0, 0.0, 0.0, 0.0, 0.0, 0.0, 0.0, 0.0, 0.0, 0.0, 0.0, 0.0, 0.0, 0.0, 0.0, 0.0, 0.0, 0.0, 0.0, 0.0, 0.0, 0.0, 0.0, 0.0, 0.0, 0.0, 0.0, 0.0, 0.0, 0.0, 0.0, 0.0, 0.0, 0.0, 0.0, 0.0, 0.0, 0.0, 0.0, 0.0, 0.0, 0.0, 0.0, 0.0, 0.0, 0.0, 0.0, 0.0, 0.0, 0.0, 0.0, 0.0, 0.0, 0.0, 0.0, 0.0, 0.0, 0.0, 0.0, 0.0, 0.0, 0.0, 0.0, 0.0, 0.0, 0.0, 0.0, 0.0, 0.0, 0.0, 0.0, 0.0, 0.0, 0.0, 0.0, 0.0, 0.0, 0.0, 0.0, 0.0, 0.0, 0.0, 0.0, 0.0, 0.0, 0.0, 0.0, 0.0, 0.0, 0.0, 0.0, 0.0, 0.0, 0.0, 0.0, 0.0, 0.0, 0.0, 0.0, 0.0, 0.0, 0.0, 0.0, 0.0, 0.0, 0.0, 0.0, 0.0, 0.0, 0.0, 0.0, 0.0, 0.0, 0.0, 0.0, 0.0, 0.0, 0.0, 0.0, 0.0, 0.0, 0.0, 0.0, 0.0, 0.0, 0.0, 0.0, 0.0, 0.0, 0.0, 0.0, 0.0, 0.0, 0.0, 0.0, 0.0, 0.0, 0.0, 0.0, 0.0, 0.0, 0.0, 0.0, 0.0, 0.0, 0.0, 0.0, 0.0, 0.0, 0.0, 0.0, 0.0, 0.0, 0.0, 0.0, 0.0, 0.0, 0.0, 0.0, 0.0, 0.0, 0.0, 0.0, 0.0, 0.0, 0.0, 0.0, 0.0, 0.0, 0.0, 0.0, 0.0, 0.0, 0.0, 0.0, 0.0, 0.0, 0.0, 0.0, 0.0, 0.0, 0.0, 0.0, 0.0, 0.0, 0.0, 0.0, 0.0, 0.0, 0.0, 0.0, 0.0, 0.0, 0.0, 0.0, 0.0, 0.0, 0.0, 0.0, 0.0, 0.0, 0.0, 0.0, 0.0, 0.0, 0.0, 0.0, 0.0, 0.0, 0.0, 0.0, 0.0, 0.0, 0.0, 0.0, 0.0, 0.0, 0.0, 0.0, 0.0, 0.0, 0.0, 0.0, 0.0, 0.0, 0.0, 0.0, 0.0, 0.0, 0.0, 0.0, 0.0, 0.0, 0.0, 0.0, 0.0, 0.0, 0.0, 0.0, 0.0, 0.0, 0.0, 0.0, 0.0, 0.0, 0.0, 0.0, 0.0, 0.0, 0.0, 0.0, 0.0, 0.0, 0.0, 0.0, 0.0, 0.0, 0.0, 0.0, 0.0, 0.0, 0.0, 0.0, 0.0, 0.0, 0.0, 0.0, 0.0, 0.0, 0.0, 0.0, 0.0, 0.0, 0.0, 0.0, 0.0, 0.0, 0.0, 0.0, 0.0, 0.0, 0.0, 0.0, 0.0, 0.0, 0.0, 0.0, 0.0, 0.0, 0.0, 0.0, 0.0, 0.0, 0.0, 0.0, 0.0, 0.0, 0.0, 0.0, 0.0, 0.0, 0.0, 0.0, 0.0, 0.0, 0.0, 0.0, 0.0, 0.0, 0.0, 0.0, 0.0, 0.0, 0.0, 0.0, 0.0, 0.0, 0.0, 0.0, 0.0, 0.0, 0.0, 0.0, 0.0, 0.0, 0.0, 0.0, 0.0, 0.0, 0.0, 0.0, 0.0, 0.0, 0.0, 0.0, 0.0, 0.0, 0.0, 0.0, 0.0, 0.0, 0.0, 0.0, 0.0, 0.0, 0.0, 0.0, 0.0, 0.0, 0.0, 0.0, 0.0, 0.0, 0.0, 0.0, 0.0, 0.0, 0.0, 0.0, 0.0, 0.0, 0.0, 0.0, 0.0, 0.0, 0.0, 0.0, 0.0, 0.0, 0.0, 0.0, 0.0, 0.0, 0.0, 0.0, 0.0, 0.0, 0.0, 0.0, 0.0, 0.0, 0.0, 0.0, 0.0, 0.0, 0.0, 0.0, 0.0, 0.0, 0.0, 0.0, 0.0, 0.0, 0.0, 0.0, 0.0, 0.0, 0.0, 0.0, 0.0, 0.0, 0.0, 0.0, 0.0, 0.0, 0.0, 0.0, 0.0, 0.0, 0.0, 0.0, 0.0, 0.0, 0.0, 0.0, 0.0, 0.0, 0.0, 0.0, 0.0, 0.0, 0.0, 0.0, 0.0, 0.0, 0.0, 0.0, 0.0, 0.0, 0.0, 0.0, 0.0, 0.0, 0.0, 0.0, 0.0, 0.0, 0.0, 0.0, 0.0, 0.0, 0.0, 0.0, 0.0, 0.0, 0.0, 0.0, 0.0, 0.0, 0.0, 0.0, 0.0, 0.0, 0.0, 0.0, 0.0, 0.0, 0.0, 0.0, 0.0, 0.0, 0.0, 0.0, 0.0, 0.0, 0.0, 0.0, 0.0, 0.0, 0.0, 0.0, 0.0, 0.0, 0.0, 0.0, 0.0, 0.0, 0.0, 0.0, 0.0, 0.0, 0.0, 0.0, 0.0, 0.0, 0.0, 0.0, 0.0, 0.0, 0.0, 0.0, 0.0, 0.0, 0.0, 0.0, 0.0, 0.0, 0.0, 0.0, 0.0, 0.0, 0.0, 0.0, 0.0, 0.0, 0.0, 0.0, 0.0, 0.0, 0.0, 0.0, 0.0, 0.0, 0.0, 0.0, 0.0, 0.0, 0.0, 0.0, 0.0, 0.0, 0.0, 0.0, 0.0, 0.0, 0.0, 0.0, 0.0, 0.0, 0.0, 0.0, 0.0, 0.0, 0.0, 0.0, 0.0, 0.0, 0.0, 0.0, 0.0, 0.0, 0.0, 0.0, 0.0, 0.0, 0.0, 0.0, 0.0, 0.0, 0.0, 0.0, 0.0, 0.0, 0.0, 0.0, 0.0, 0.0, 0.0, 0.0, 0.0, 0.0, 0.0, 0.0, 0.0, 0.0, 0.0, 0.0, 0.0, 0.0, 0.0, 0.0, 0.0, 0.0, 0.0, 0.0, 0.0, 0.0, 0.0, 0.0, 0.0, 0.0, 0.0, 0.0, 0.0, 0.0, 0.0, 0.0, 0.0, 0.0, 0.0, 0.0, 0.0, 0.0, 0.0, 0.0, 0.0, 0.0, 0.0, 0.0, 0.0, 0.0, 0.0, 0.0, 0.0, 0.0, 0.0, 0.0, 0.0, 0.0, 0.0, 0.0, 0.0, 0.0, 0.0, 0.0, 0.0, 0.0, 0.0, 0.0, 0.0, 0.0, 0.0, 0.0, 0.0, 0.0, 0.0, 0.0, 0.0, 0.0, 0.0, 0.0, 0.0, 0.0, 0.0, 0.0, 0.0, 0.0, 0.0, 0.0, 0.0, 0.0, 0.0, 0.0, 0.0, 0.0, 0.0, 0.0, 0.0, 0.0, 0.0, 0.0, 0.0, 0.0, 0.0, 0.0, 0.0, 0.0, 0.0, 0.0, 0.0, 0.0, 0.0, 0.0, 0.0, 0.0, 0.0, 0.0, 0.0, 0.0, 0.0, 0.0, 0.0, 0.0, 0.0, 0.0, 0.0, 0.0, 0.0, 0.0, 0.0, 0.0, 0.0, 0.0, 0.0, 0.0, 0.0, 0.0, 0.0, 0.0, 0.0, 0.0, 0.0, 0.0, 0.0, 0.0, 0.0, 0.0, 0.0, 0.0, 0.0, 0.0, 0.0, 0.0, 0.0, 0.0, 0.0, 0.0, 0.0, 0.0, 0.0, 0.0, 0.0, 0.0, 0.0, 0.0, 0.0, 0.0, 0.0, 0.0, 0.0, 0.0, 0.0, 0.0, 0.0, 0.0, 0.0, 0.0, 0.0, 0.0, 0.0, 0.0, 0.0, 0.0, 0.0, 0.0, 0.0, 0.0, 0.0, 0.0, 0.0, 0.0, 0.0, 0.0, 0.0, 0.0, 0.0, 0.0, 0.0, 0.0, 0.0, 0.0, 0.0, 0.0, 0.0, 0.0, 0.0, 0.0, 0.0, 0.0, 0.0, 0.0, 0.0, 0.0, 0.0, 0.0, 0.0, 0.0, 0.0, 0.0, 0.0, 0.0, 0.0, 0.0, 0.0, 0.0, 0.0, 0.0, 0.0, 0.0, 0.0, 0.0, 0.0, 0.0, 0.0, 0.0, 0.0, 0.0, 0.0, 0.0, 0.0, 0.0, 0.0, 0.0, 0.0, 0.0, 0.0, 0.0, 0.0, 0.0, 0.0, 0.0, 0.0, 0.0, 0.0, 0.0, 0.0, 0.0, 0.0, 0.0, 0.0, 0.0, 0.0, 0.0, 0.0, 0.0, 0.0, 0.0, 0.0, 0.0, 0.0, 0.0, 0.0, 0.0, 0.0, 0.0, 0.0, 0.0, 0.0, 0.0, 0.0, 0.0, 0.0, 0.0, 0.0, 0.0, 0.0, 0.0, 0.0, 0.0, 0.0, 0.0, 0.0, 0.0, 0.0, 0.0, 0.0, 0.0, 0.0, 0.0, 0.0, 0.0, 0.0, 0.0, 0.0, 0.0, 0.0, 0.0, 0.0, 0.0, 0.0, 0.0, 0.0, 0.0, 0.0, 0.0, 0.0, 0.0, 0.0, 0.0, 0.0, 0.0, 0.0, 0.0, 0.0, 0.0, 0.0, 0.0, 0.0, 0.0, 0.0, 0.0, 0.0, 0.0, 0.0, 0.0, 0.0, 0.0, 0.0, 0.0, 0.0, 0.0, 0.0, 0.0, 0.0, 0.0, 0.0, 0.0, 0.0, 0.0, 0.0, 0.0, 0.0, 0.0, 0.0, 0.0, 0.0, 0.0, 0.0, 0.0, 0.0, 0.0, 0.0, 0.0, 0.0, 0.0, 0.0, 0.0, 0.0, 0.0, 0.0, 0.0, 0.0, 0.0, 0.0, 0.0, 0.0, 0.0, 0.0, 0.0, 0.0, 0.0, 0.0, 0.0, 0.0, 0.0, 0.0, 0.0, 0.0, 0.0, 0.0, 0.0, 0.0, 0.0, 0.0, 0.0, 0.0, 0.0, 0.0, 0.0, 0.0, 0.0, 0.0, 0.0, 0.0, 0.0, 0.0, 0.0, 0.0, 0.0, 0.0, 0.0, 0.0, 0.0, 0.0, 0.0, 0.0, 0.0, 0.0, 0.0, 0.0, 0.0, 0.0, 0.0, 0.0, 0.0, 0.0, 0.0, 0.0, 0.0, 0.0, 0.0, 0.0, 0.0, 0.0, 0.0, 0.0, 0.0, 0.0, 0.0, 0.0, 0.0, 0.0, 0.0, 0.0, 0.0, 0.0, 0.0, 0.0, 0.0, 0.0, 0.0, 0.0, 0.0, 0.0, 0.0, 0.0, 0.0, 0.0, 0.0, 0.0, 0.0, 0.0, 0.0, 0.0, 0.0, 0.0, 0.0, 0.0, 0.0, 0.0, 0.0, 0.0, 0.0, 0.0, 0.0, 0.0, 0.0, 0.0, 0.0, 0.0, 0.0, 0.0, 0.0, 0.0, 0.0, 0.0, 0.0, 0.0, 0.0, 0.0, 0.0, 0.0, 0.0, 0.0, 0.0, 0.0, 0.0, 0.0, 0.0, 0.0, 0.0, 0.0, 0.0, 0.0, 0.0, 0.0, 0.0, 0.0, 0.0, 0.0, 0.0, 0.0, 0.0, 0.0, 0.0, 0.0, 0.0, 0.0, 0.0, 0.0, 0.0, 0.0, 0.0, 0.0, 0.0, 0.0, 0.0, 0.0, 0.0, 0.0, 0.0, 0.0, 0.0, 0.0, 0.0, 0.0, 0.0, 0.0, 0.0, 0.0, 0.0, 0.0, 0.0, 0.0, 0.0, 0.0, 0.0, 0.0, 0.0, 0.0, 0.0, 0.0, 0.0, 0.0, 0.0, 0.0, 0.0, 0.0, 0.0, 0.0, 0.0, 0.0, 0.0, 0.0, 0.0, 0.0, 0.0, 0.0, 0.0, 0.0, 0.0, 0.0, 0.0, 0.0, 0.0, 0.0, 0.0, 0.0, 0.0, 0.0, 0.0, 0.0, 0.0, 0.0, 0.0, 0.0, 0.0, 0.0, 0.0, 0.0, 0.0, 0.0, 0.0, 0.0, 0.0, 0.0, 0.0, 0.0, 0.0, 0.0, 0.0, 0.0, 0.0, 0.0, 0.0, 0.0, 0.0, 0.0, 0.0, 0.0, 0.0, 0.0, 0.0, 0.0, 0.0, 0.0, 0.0, 0.0, 0.0, 0.0, 0.0, 0.0, 0.0, 0.0, 0.0, 0.0, 0.0, 0.0, 0.0, 0.0, 0.0, 0.0, 0.0, 0.0, 0.0, 0.0, 0.0, 0.0, 0.0, 0.0, 0.0, 0.0, 0.0, 0.0, 0.0, 0.0, 0.0, 0.0, 0.0, 0.0, 0.0, 0.0, 0.0, 0.0, 0.0, 0.0, 0.0, 0.0, 0.0, 0.0, 0.0, 0.0, 0.0, 0.0, 0.0, 0.0, 0.0, 0.0, 0.0, 0.0, 0.0, 0.0, 0.0, 0.0, 0.0, 0.0, 0.0, 0.0, 0.0, 0.0, 0.0, 0.0, 0.0, 0.0, 0.0, 0.0, 0.0, 0.0, 0.0, 0.0, 0.0, 0.0, 0.0, 0.0, 0.0, 0.0, 0.0, 0.0, 0.0, 0.0, 0.0, 0.0, 0.0, 0.0, 0.0, 0.0, 0.0, 0.0, 0.0, 0.0, 0.0, 0.0, 0.0, 0.0, 0.0, 0.0, 0.0, 0.0, 0.0, 0.0, 0.0, 0.0, 0.0, 0.0, 0.0, 0.0, 0.0, 0.0, 0.0, 0.0, 0.0, 0.0, 0.0, 0.0, 0.0, 0.0, 0.0, 0.0, 0.0, 0.0, 0.0, 0.0, 0.0, 0.0, 0.0, 0.0, 0.0, 0.0, 0.0, 0.0, 0.0, 0.0, 0.0, 0.0, 0.0, 0.0, 0.0, 0.0, 0.0, 0.0, 0.0, 0.0, 0.0, 0.0, 0.0, 0.0, 0.0, 0.0, 0.0, 0.0, 0.0, 0.0, 0.0, 0.0, 0.0, 0.0, 0.0, 0.0, 0.0, 0.0, 0.0, 0.0, 0.0, 0.0, 0.0, 0.0, 0.0, 0.0, 0.0, 0.0, 0.0, 0.0, 0.0, 0.0, 0.0, 0.0, 0.0, 0.0, 0.0, 0.0, 0.0, 0.0, 0.0, 0.0, 0.0, 0.0, 0.0, 0.0, 0.0, 0.0, 0.0, 0.0, 0.0, 0.0, 0.0, 0.0, 0.0, 0.0, 0.0, 0.0, 0.0, 0.0, 0.0, 0.0, 0.0, 0.0, 0.0, 0.0, 0.0, 0.0, 0.0, 0.0, 0.0, 0.0, 0.0, 0.0, 0.0, 0.0, 0.0, 0.0, 0.0, 0.0, 0.0, 0.0, 0.0, 0.0, 0.0, 0.0, 0.0, 0.0, 0.0, 0.0, 0.0, 0.0, 0.0, 0.0, 0.0, 0.0, 0.0, 0.0, 0.0, 0.0, 0.0, 0.0, 0.0, 0.0, 0.0, 0.0, 0.0, 0.0, 0.0, 0.0, 0.0, 0.0, 0.0, 0.0, 0.0, 0.0, 0.0, 0.0, 0.0, 0.0, 0.0, 0.0, 0.0, 0.0, 0.0, 0.0, 0.0, 0.0, 0.0, 0.0, 0.0, 0.0, 0.0, 0.0, 0.0, 0.0, 0.0, 0.0, 0.0, 0.0, 0.0, 0.0, 0.0, 0.0, 0.0, 0.0, 0.0, 0.0, 0.0, 0.0, 0.0, 0.0, 0.0, 0.0, 0.0, 0.0, 0.0, 0.0, 0.0, 0.0, 0.0, 0.0, 0.0, 0.0, 0.0, 0.0, 0.0, 0.0, 0.0, 0.0, 0.0, 0.0, 0.0, 0.0, 0.0, 0.0, 0.0, 0.0, 0.0, 0.0, 0.0, 0.0, 0.0, 0.0, 0.0, 0.0, 0.0, 0.0, 0.0, 0.0, 0.0, 0.0, 0.0, 0.0, 0.0, 0.0, 0.0, 0.0, 0.0, 0.0, 0.0, 0.0, 0.0, 0.0, 0.0, 0.0, 0.0, 0.0, 0.0, 0.0, 0.0, 0.0, 0.0, 0.0, 0.0, 0.0, 0.0, 0.0, 0.0, 0.0, 0.0, 0.0, 0.0, 0.0, 0.0, 0.0, 0.0, 0.0, 0.0, 0.0, 0.0, 0.0, 0.0, 0.0, 0.0, 0.0, 0.0, 0.0, 0.0, 0.0, 0.0, 0.0, 0.0, 0.0, 0.0, 0.0, 0.0, 0.0, 0.0, 0.0, 0.0, 0.0, 0.0, 0.0, 0.0, 0.0, 0.0, 0.0, 0.0, 0.0, 0.0, 0.0, 0.0, 0.0, 0.0, 0.0, 0.0, 0.0, 0.0, 0.0, 0.0, 0.0, 0.0, 0.0, 0.0, 0.0, 0.0, 0.0, 0.0, 0.0, 0.0, 0.0, 0.0, 0.0, 0.0, 0.0, 0.0, 0.0, 0.0, 0.0, 0.0, 0.0, 0.0, 0.0, 0.0, 0.0, 0.0, 0.0, 0.0, 0.0, 0.0, 0.0, 0.0, 0.0, 0.0, 0.0, 0.0, 0.0, 0.0, 0.0, 0.0, 0.0, 0.0, 0.0, 0.0, 0.0, 0.0, 0.0, 0.0, 0.0, 0.0, 0.0, 0.0, 0.0, 0.0, 0.0, 0.0, 0.0, 0.0, 0.0, 0.0, 0.0, 0.0, 0.0, 0.0, 0.0, 0.0, 0.0, 0.0, 0.0, 0.0, 0.0, 0.0, 0.0, 0.0, 0.0, 0.0, 0.0, 0.0, 0.0, 0.0, 0.0, 0.0, 0.0, 0.0, 0.0, 0.0, 0.0, 0.0, 0.0, 0.0, 0.0, 0.0, 0.0, 0.0, 0.0, 0.0, 0.0, 0.0, 0.0, 0.0, 0.0, 0.0, 0.0, 0.0, 0.0, 0.0, 0.0, 0.0, 0.0, 0.0, 0.0, 0.0, 0.0, 0.0, 0.0, 0.0, 0.0, 0.0, 0.0, 0.0, 0.0, 0.0, 0.0, 0.0, 0.0, 0.0, 0.0, 0.0, 0.0, 0.0, 0.0, 0.0, 0.0, 0.0, 0.0, 0.0, 0.0, 0.0, 0.0, 0.0, 0.0, 0.0, 0.0, 0.0, 0.0, 0.0, 0.0, 0.0, 0.0, 0.0, 0.0, 0.0, 0.0, 0.0, 0.0, 0.0, 0.0, 0.0, 0.0, 0.0, 0.0, 0.0, 0.0, 0.0, 0.0, 0.0, 0.0, 0.0, 0.0, 0.0, 0.0, 0.0, 0.0, 0.0, 0.0, 0.0, 0.0, 0.0, 0.0, 0.0, 0.0, 0.0, 0.0, 0.0, 0.0, 0.0, 0.0, 0.0, 0.0, 0.0, 0.0, 0.0, 0.0, 0.0, 0.0, 0.0, 0.0, 0.0, 0.0, 0.0, 0.0, 0.0, 0.0, 0.0, 0.0, 0.0, 0.0, 0.0, 0.0, 0.0, 0.0, 0.0, 0.0, 0.0, 0.0, 0.0, 0.0, 0.0, 0.0, 0.0, 0.0, 0.0, 0.0, 0.0, 0.0, 0.0, 0.0, 0.0, 0.0, 0.0, 0.0, 0.0, 0.0, 0.0, 0.0, 0.0, 0.0, 0.0, 0.0, 0.0, 0.0, 0.0, 0.0, 0.0, 0.0, 0.0, 0.0, 0.0, 0.0, 0.0, 0.0, 0.0, 0.0, 0.0, 0.0, 0.0, 0.0, 0.0, 0.0, 0.0, 0.0, 0.0, 0.0, 0.0, 0.0, 0.0, 0.0, 0.0, 0.0, 0.0, 0.0, 0.0, 0.0, 0.0, 0.0, 0.0, 0.0, 0.0, 0.0, 0.0, 0.0, 0.0, 0.0, 0.0, 0.0, 0.0, 0.0, 0.0, 0.0, 0.0, 0.0, 0.0, 0.0, 0.0, 0.0, 0.0, 0.0, 0.0, 0.0, 0.0, 0.0, 0.0, 0.0, 0.0, 0.0, 0.0, 0.0, 0.0, 0.0, 0.0, 0.0, 0.0, 0.0, 0.0, 0.0, 0.0, 0.0, 0.0, 0.0, 0.0, 0.0, 0.0, 0.0, 0.0, 0.0, 0.0, 0.0, 0.0, 0.0, 0.0, 0.0, 0.0, 0.0, 0.0, 0.0, 0.0, 0.0, 0.0, 0.0, 0.0, 0.0, 0.0, 0.0, 0.0, 0.0, 0.0, 0.0, 0.0, 0.0, 0.0, 0.0, 0.0, 0.0, 0.0, 0.0, 0.0, 0.0, 0.0, 0.0, 0.0, 0.0, 0.0, 0.0, 3.199, 0.1571, 3.65, 0.1571, 3.65, 0.1447, 3.199, 0.1447, 2.641, 0.06996, 3.65, 0.06996, 3.65, 0.0575, 2.641, 0.0575, 0.0, 0.0, 0.0, 0.0, 0.0, 0.0, 0.0, 0.0, 3.35, 0.01032, 3.35, 0.02279, 3.65, 0.02279, 3.65, 0.01032, 0.0, 0.0, 0.0, 0.0, 0.0, 0.0, 0.0, 0.0, 0.0, 0.0, 0.0, 0.0, 0.0, 0.0, 0.0, 0.0, 0.0, 0.0, 0.0, 0.0, 0.0, 0.0, 0.0, 0.0, 0.0, 0.0, 0.0, 0.0, 0.0, 0.0, 0.0, 0.0, 0.0, 0.0, 0.0, 0.0, 0.0, 0.0, 0.0, 0.0, 0.0, 0.0, 0.0, 0.0, 0.0, 0.0, 0.0, 0.0, 0.0, 0.0, 0.0, 0.0, 0.0, 0.0, 0.0, 0.0, 0.0, 0.0, 0.0, 0.0, 0.0, 0.0, 0.0, 0.0, 0.0, 0.0, 0.0, 0.0, 0.0, 0.0, 0.0, 0.0, 0.0, 0.0, 0.0, 0.0, 0.0, 0.0, 0.0, 0.0, 0.0, 0.0, 0.0, 0.0, 0.0, 0.0, 0.0, 0.0, 0.0, 0.0, 0.0, 0.0, 0.0, 0.0, 0.0, 0.0, 0.0, 0.0, 0.0, 0.0, 0.0, 0.0, 6.413, -1.388, -5.413, -1.388, -5.406, -1.594, 6.387, -1.594, -5.406, -2.505, 6.386, -2.505, 6.387, -1.594, -5.406, -1.594, 1.711, 3.988, -5.413, 3.988, -5.413, 3.571, 1.71, 3.571, -5.406, -3.366, -3.354, -3.366, 6.384, -3.366, 6.386, -2.505, -5.406, -2.505, 4.383, 2.516, 4.383, 2.97, -5.413, 2.97, -5.413, 2.516, 0.0, 0.0, 0.0, 0.0, 0.0, 0.0, 0.0, 0.0, 0.0, 0.0, 0.0, 0.0, 0.0, 0.0, 0.0, 0.0, 0.0, 0.0, 0.0, 0.0, 0.0, 0.0, 0.0, 0.0, 0.0, 0.0, 0.0, 0.0, 0.0, 0.0, 0.0, 0.0, 0.0, 0.0, 0.0, 0.0, 0.0, 0.0, 0.0, 0.0, 0.0, 0.0, 0.0, 0.0, 0.0, 0.0, 0.0, 0.0, 0.0, 0.0, 0.0, 0.0, 0.0, 0.0, 0.0, 0.0, 0.0, 0.0, 0.0, 0.0, 0.0, 0.0, 0.0, 0.0, 0.0, 0.0, 0.0, 0.0, 0.0, 0.0, 0.0, 0.0, 0.0, 0.0, 0.0, 0.0, 0.0, 0.0, 0.0, 0.0, 0.0, 0.0, 0.0, 0.0, 0.0, 0.0, 0.0, 0.0, 3.145, 0.07019, 3.145, 0.08265, 3.65, 0.08265, 3.65, 0.07019, 0.0, 0.0, 0.0, 0.0, 0.0, 0.0, 0.0, 0.0, 0.0, 0.0, 0.0, 0.0, 0.0, 0.0, 0.0, 0.0, 0.0, 0.0, 0.0, 0.0, 0.0, 0.0, 0.0, 0.0, 0.0, 0.0, 0.0, 0.0, 0.0, 0.0, 0.0, 0.0, 3.305, 0.04777, 3.258, 0.04774, 3.258, 0.05637, 2.867, 0.05727, 3.65, 0.05656, 3.65, 0.04793, 3.163, 0.157, 2.67, 0.157, 2.67, 0.1643, 3.163, 0.1643, 0.0, 0.0, 0.0, 0.0, 0.0, 0.0, 0.0, 0.0, 0.0, 0.0, 0.0, 0.0, 0.0, 0.0, 0.0, 0.0, 3.258, 0.04774, 0.1437, 0.04865, 0.1435, 0.05728, 3.258, 0.05637, 0.0, 0.0, 0.0, 0.0, 0.0, 0.0, 0.0, 0.0, 0.0, 0.0, 0.0, 0.0, 0.0, 0.0, 0.0, 0.0, 0.0, 0.0, 0.0, 0.0, 0.0, 0.0, 0.0, 0.0, 0.0, 0.0, 0.0, 0.0, 0.0, 0.0, 0.0, 0.0, 0.0, 0.0, 0.0, 0.0, 0.0, 0.0, 0.0, 0.0, 0.0, 0.0, 0.0, 0.0, 0.0, 0.0, 0.0, 0.0, 0.0, 0.0, 0.0, 0.0, 0.0, 0.0, 0.0, 0.0, 0.0, 0.0, 0.0, 0.0, 0.0, 0.0, 0.0, 0.0, 0.0, 0.0, 0.0, 0.0, 0.0, 0.0, 0.0, 0.0, 0.0, 0.0, 0.0, 0.0, 0.0, 0.0, 0.0, 0.0, 0.0, 0.0, 0.0, 0.0, 0.0, 0.0, 0.0, 0.0, 0.0, 0.0, 0.0, 0.0, 0.0, 0.0, 0.0, 0.0, 0.0, 0.0, 0.0, 0.0, 0.0, 0.0, 0.0, 0.0, 0.0, 0.0, 0.0, 0.0, 0.0, 0.0, 0.0, 0.0, 0.0, 0.0, 0.0, 0.0, 0.0, 0.0, 0.0, 0.0, 0.0, 0.0, 0.0, 0.0, 0.0, 0.0, 0.0, 0.0, 0.0, 0.0, 0.0, 0.0, 0.0, 0.0, 3.089, 1.347, 3.089, 2.096, -5.413, 2.096, -5.413, 1.347, -5.413, 2.096, 3.089, 2.096, 3.089, 2.512, -5.413, 2.512, 0.0, 0.0, 0.0, 0.0, 0.0, 0.0, 0.0, 0.0, -5.413, 3.415, -5.413, 2.974, 4.383, 2.974, 4.383, 3.415, 0.0, 0.0, 0.0, 0.0, 0.0, 0.0, 0.0, 0.0, 0.0, 0.0, 0.0, 0.0, 0.0, 0.0, 0.0, 0.0, 0.0, 0.0, 0.0, 0.0, 0.0, 0.0, 0.0, 0.0, 0.0, 0.0, 0.0, 0.0, 0.0, 0.0, 0.0, 0.0, 0.0, 0.0, 0.0, 0.0, 0.0, 0.0, 0.0, 0.0, 0.0, 0.0, 0.0, 0.0, 0.0, 0.0, 0.0, 0.0, 0.0, 0.0, 0.0, 0.0, 0.0, 0.0, 0.0, 0.0, 0.0, 0.0, 0.0, 0.0, 0.0, 0.0, 0.0, 0.0, 0.0, 0.0, 0.0, 0.0, 0.0, 0.0, 0.0, 0.0, 0.0, 0.0, 1.71, 3.571, -5.413, 3.571, -5.412, 3.419, 1.738, 3.431, 0.0, 0.0, 0.0, 0.0, 0.0, 0.0, 0.0, 0.0, 0.0, 0.0, 0.0, 0.0, 0.0, 0.0, 0.0, 0.0, 0.0, 0.0, 0.0, 0.0, 0.0, 0.0, 0.0, 0.0, 0.0, 0.0, 0.0, 0.0, 0.0, 0.0, 0.0, 0.0, 0.0, 0.0, 0.0, 0.0, 0.0, 0.0, 0.0, 0.0, 0.0, 0.0, 0.0, 0.0, 0.0, 0.0, 0.0, 0.0, 0.0, 0.0, 0.0, 0.0, 0.0, 0.0, 0.0, 0.0, 3.35, 0.01032, -0.5467, 0.01032, -0.5467, 0.02279, 3.35, 0.02279, 0.0, 0.0, 0.0, 0.0, 0.0, 0.0, 0.0, 0.0, 0.0, 0.0, 0.0, 0.0, 0.0, 0.0, 0.0, 0.0, -0.1132, 0.02301, -0.1132, 0.03514, 3.65, 0.03514, 3.65, 0.02301, 0.0, 0.0, 0.0, 0.0, 0.0, 0.0, 0.0, 0.0, 0.0, 0.0, 0.0, 0.0, 0.0, 0.0, 0.0, 0.0, 3.164, 0.08287, 3.164, 0.09504, 3.65, 0.09504, 3.65, 0.08287, 0.9201, 0.9282, 0.09235, 0.9282, 0.09235, 0.3562, 0.9201, 0.3562, 0.0, 0.0, 0.0, 0.0, 0.0, 0.0, 0.0, 0.0, 0.0, 0.0, 0.0, 0.0, 0.0, 0.0, 0.0, 0.0, 0.0, 0.0, 0.0, 0.0, 0.0, 0.0, 0.0, 0.0, 0.0, 0.0, 0.0, 0.0, 0.0, 0.0, 0.0, 0.0, 0.7692, 0.0001111, -2.112, 0.002123, -2.112, 0.0101, 0.7692, 0.008091, 0.0, 0.0, 0.0, 0.0, 0.0, 0.0, 0.0, 0.0, 0.0, 0.0, 0.0, 0.0, 0.0, 0.0, 0.0, 0.0, 0.0, 0.0, 0.0, 0.0, 0.0, 0.0, 0.0, 0.0, 0.0, 0.0, 0.0, 0.0, 0.0, 0.0, 0.0, 0.0, 0.0, 0.0, 0.0, 0.0, 0.0, 0.0, 0.0, 0.0, 0.0, 0.0, 0.0, 0.0, 0.0, 0.0, 0.0, 0.0, 0.0, 0.0, 0.0, 0.0, 0.0, 0.0, 0.0, 0.0, -5.413, -1.384, 1.494, -1.384, 1.494, 1.343, -4.827, 1.343, 3.143, 0.07019, 2.677, 0.07019, 2.677, 0.08236, 3.143, 0.08236, 0.0, 0.0, 0.0, 0.0, 0.0, 0.0, 0.0, 0.0, 0.0, 0.0, 0.0, 0.0, 0.0, 0.0, 0.0, 0.0, 3.163, 0.1447, 2.717, 0.1447, 2.717, 0.1568, 3.163, 0.1568, 0.0, 0.0, 0.0, 0.0, 0.0, 0.0, 0.0, 0.0, 0.0, 0.0, 0.0, 0.0, 0.0, 0.0, 0.0, 0.0, 0.0, 0.0, 0.0, 0.0, 0.0, 0.0, 0.0, 0.0, 0.0, 0.0, 0.0, 0.0, 0.0, 0.0, 0.0, 0.0, 0.0, 0.0, 0.0, 0.0, 0.0, 0.0, 0.0, 0.0, 0.0, 0.0, 0.0, 0.0, 0.0, 0.0, 0.0, 0.0, 0.0, 0.0, 0.0, 0.0, 0.0, 0.0, 0.0, 0.0, 0.0, 0.0, 0.0, 0.0, 0.0, 0.0, 0.0, 0.0, 0.0, 0.0, 0.0, 0.0, 0.0, 0.0, 0.0, 0.0, 0.0, 0.0, 0.0, 0.0, 0.0, 0.0, 0.0, 0.0, 0.0, 0.0, 0.0, 0.0, 0.0, 0.0, 0.0, 0.0, 0.0, 0.0, 0.0, 0.0, 0.0, 0.0, 0.0, 0.0, 0.0, 0.0, 0.0, 0.0, 0.0, 0.0, 0.0, 0.0, 0.0, 0.0, 0.0, 0.0, 0.0, 0.0, 0.0, 0.0, 0.0, 0.0, 0.0, 0.0, 0.0, 0.0, 0.0, 0.0, 0.0, 0.0, 0.0, 0.0, 2.827, 0.7698, 2.827, 0.5945, -0.2648, 0.5945, -0.2648, 0.7698, -0.2648, 0.7698, -0.2648, 0.5945, -1.794, 0.4389, -1.794, 0.9254, 0.0, 0.0, 0.0, 0.0, 0.0, 0.0, 0.0, 0.0, 0.8482, 0.556, 0.8482, 0.5793, 0.1014, 0.5793, 0.1014, 0.556, 0.1487, 0.5575, 0.1458, 0.6388, 0.8513, 0.6388, 0.8542, 0.5575, 0.5032, 0.9426, 0.5032, 0.4115, 0.01992, 0.4115, 0.01992, 0.9426, 0.506, 0.9423, 0.5079, 0.4211, 0.02583, 0.4211, 0.02396, 0.9423, 0.5043, 0.386, 0.5043, 0.9442, 0.0236, 0.9441, 0.0236, 0.386, 0.5104, 0.3657, 0.5104, 0.05145, 0.029, 0.07203, 0.029, 0.3863, 0.51, 0.9603, 0.5093, 0.4176, 0.03477, 0.418, 0.03545, 0.9606, 0.3265, 0.008026, 0.3265, 0.04012, 2.054e-05, 0.03211, 2.083e-05, 2.054e-05, 0.0, 0.0, 0.0, 0.0, 0.0, 0.0, 0.0, 0.0, 0.0, 0.0, 0.0, 0.0, 0.0, 0.0, 0.0, 0.0, 0.0, 0.0, 0.0, 0.0, 0.0, 0.0, 0.0, 0.0, 0.0, 0.0, 0.0, 0.0, 0.0, 0.0, 0.0, 0.0, 0.0, 0.0, 0.0, 0.0, 0.0, 0.0, 0.0, 0.0, 0.0, 0.0, 0.0, 0.0, 0.0, 0.0, 0.0, 0.0, 0.0, 0.0, 0.0, 0.0, 0.0, 0.0, 0.0, 0.0, 0.0, 0.0, 0.0, 0.0, 0.0, 0.0, 0.0, 0.0, 0.0, 0.0, 0.0, 0.0, 0.0, 0.0, 0.0, 0.0, 0.0, 0.0, 0.0, 0.0, 0.0, 0.0, 0.0, 0.0, 0.0, 0.0, 0.0, 0.0, 0.0, 0.0, 0.0, 0.0, 0.0, 0.0, 0.0, 0.0, 0.0, 0.0, 0.0, 0.0, 0.0, 0.0, 0.0, 0.0, 0.0, 0.0, 0.0, 0.0, 0.0, 0.0, 0.0, 0.0, 0.0, 0.0, 0.0, 0.0, 0.0, 0.0, 0.0, 0.0, 0.0, 0.0, 0.0, 0.0, 0.0, 0.0])
me_cube_004.use_remesh_preserve_volume = False
me_cube_004.use_remesh_preserve_attributes = False
me_cube_004.use_mirror_vertex_groups = False
me_cube_004.update()

# ---- objects
ob_cube_001 = bpy.data.objects.new('Cube.001', me_cube_004)
ob_lamp = bpy.data.objects.new('Lamp', light_lamp)
ob_camera = bpy.data.objects.new('Camera', cam_camera)

# ---- transforms, parenting, visibility, modifiers, constraints
ob_cube_001.location = (10.01, 14.4, 2.938)
ob_cube_001.scale = (0.5504, 1.0, 2.488)
ob_cube_001.lineart.crease_threshold = 0.0
ob_lamp.location = (20.66, -33.35, 28.25)
ob_lamp.rotation_euler = (0.6503, 0.05522, 1.866)
ob_lamp.lock_rotations_4d = False
ob_lamp.empty_display_type = 'ARROWS'
ob_lamp.color = (0.0, 0.0, 0.0, 0.0)
ob_lamp.lineart.crease_threshold = 0.0
ob_camera.location = (66.65, -58.31, -24.26)
ob_camera.rotation_euler = (1.984, 0.01097, 0.7758)
ob_camera.lock_rotations_4d = False
ob_camera.empty_display_type = 'ARROWS'
ob_camera.color = (0.0, 0.0, 0.0, 0.0)
ob_camera.display_type = 'WIRE'
ob_camera.lineart.crease_threshold = 0.0

# ---- collection membership
col_collection_1.objects.link(ob_cube_001)
col_collection_1.objects.link(ob_lamp)
col_collection_1.objects.link(ob_camera)

# ---- scene / render settings (as saved in the file)
scene.camera = ob_camera
scene.frame_start = 1; scene.frame_end = 250; scene.frame_set(1)
scene.render.engine = 'BLENDER_EEVEE_NEXT'
scene.render.resolution_percentage = 50
scene.render.dither_intensity = 0.0
scene.cycles.use_denoising = False
scene.cycles.samples = 10
scene.cycles.sampling_pattern = 'TABULATED_SOBOL'
scene.cycles.light_sampling_threshold = 0.0
scene.cycles.use_adaptive_sampling = False
scene.cycles.use_light_tree = False
scene.cycles.blur_glossy = 0.0
scene.cycles.pixel_filter_type = 'GAUSSIAN'
scene.cycles.sample_clamp_indirect = 0.0
scene.view_settings.view_transform = 'Standard'
bpy.context.view_layer.update()
